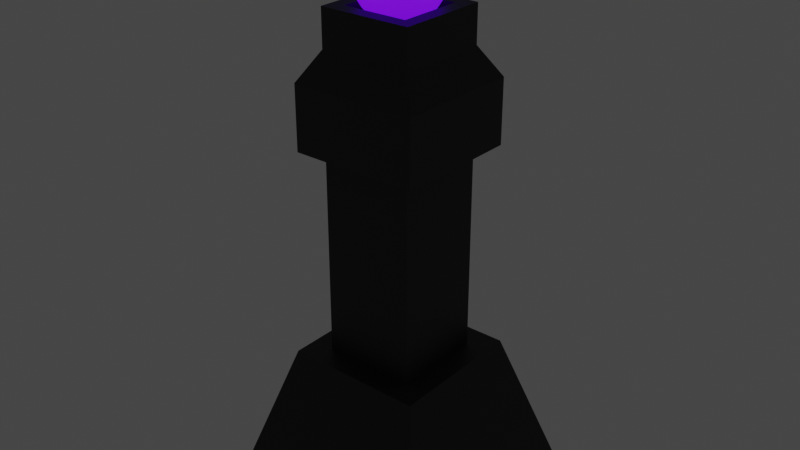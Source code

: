 # Source: turret_block_out.blend  (saved by Blender 2.93.21; exported with 4.5.12 LTS)
import bpy
from mathutils import Matrix  # noqa: F401  (used for matrix-valued properties, if any)

bpy.ops.wm.read_factory_settings(use_empty=True)
scene = bpy.context.scene
scene.name = 'Scene'

# ---- collections
col_collection = bpy.data.collections.new('Collection'); scene.collection.children.link(col_collection)

# ---- materials (node trees are filled in below, after node groups)
mat_tower = bpy.data.materials.new('Tower')
mat_tower.use_transparent_shadow = False
mat_tower.diffuse_color = (0.5, 0.5, 0.5, 1.0)
mat_tower.roughness = 0.5528
mat_orb = bpy.data.materials.new('Orb')
mat_orb.alpha_threshold = 0.0
mat_orb.use_transparent_shadow = False
mat_orb.line_color = (0.0, 0.0, 0.0, 1.0)

# ---- material node trees
mat_tower.use_nodes = True; mat_tower.node_tree.nodes.clear()
_N = mat_tower.node_tree.nodes; _L = mat_tower.node_tree.links
n0 = _N.new('ShaderNodeNormalMap'); n0.name = 'Normal Map'; n0.location = (-523, -289)
n0.label = 'Normal/Map'
n1 = _N.new('ShaderNodeOutputMaterial'); n1.name = 'Material Output'; n1.location = (349, 286)
n2 = _N.new('ShaderNodeBsdfPrincipled'); n2.name = 'Principled BSDF'; n2.location = (-213, 311)
n2.distribution = 'GGX'
n2.subsurface_method = 'BURLEY'
n2.inputs[0].default_value = (0.01269, 0.01269, 0.01269, 1.0)
n2.inputs[2].default_value = 0.5528
n2.inputs[3].default_value = 1.45
n2.inputs[27].default_value = (0.0, 0.0, 0.0, 1.0)
n2.inputs[28].default_value = 1.0
_L.new(n2.outputs[0], n1.inputs[0])
_L.new(n0.outputs[0], n2.inputs[5])
n1.is_active_output = True
mat_orb.use_nodes = True; mat_orb.node_tree.nodes.clear()
_N = mat_orb.node_tree.nodes; _L = mat_orb.node_tree.links
n0 = _N.new('ShaderNodeOutputMaterial'); n0.name = 'Material Output'; n0.location = (300, 300)
n1 = _N.new('ShaderNodeBsdfPrincipled'); n1.name = 'Principled BSDF'; n1.location = (-213, 296)
n1.distribution = 'GGX'
n1.subsurface_method = 'BURLEY'
n1.inputs[0].default_value = (0.2061, 0.03295, 1.0, 1.0)
n1.inputs[2].default_value = 0.4
n1.inputs[3].default_value = 1.45
n1.inputs[27].default_value = (0.1593, 0.004109, 1.0, 1.0)
n1.inputs[28].default_value = 1.0
_L.new(n1.outputs[0], n0.inputs[0])
n0.is_active_output = True

# ---- world
world_world = bpy.data.worlds.new('World'); scene.world = world_world
world_world.use_nodes = True; world_world.node_tree.nodes.clear()
_N = world_world.node_tree.nodes; _L = world_world.node_tree.links
n0 = _N.new('ShaderNodeOutputWorld'); n0.name = 'World Output'; n0.location = (300, 300)
n1 = _N.new('ShaderNodeBackground'); n1.name = 'Background'; n1.location = (10, 300)
n1.inputs[0].default_value = (0.05088, 0.05088, 0.05088, 1.0)
_L.new(n1.outputs[0], n0.inputs[0])
n0.is_active_output = True
world_world.color = (0.05088, 0.05088, 0.05088)
world_world.use_sun_shadow = False
world_world.sun_shadow_jitter_overblur = 0.0

# ---- meshes
me_mesh = bpy.data.meshes.new('Mesh')
me_mesh.from_pydata([(-0.8072, -9.179e-06, 0.8072), (0.8072, -9.179e-06, 0.8072), (-0.5, 1.0, 0.5), (0.5, 1.0, 0.5), (-0.5, 1.0, -0.5), (0.5, 1.0, -0.5), (-0.8072, -9.179e-06, -0.8072), (0.8072, -9.179e-06, -0.8072), (-0.3343, 1.0, 0.3343), (0.3343, 1.0, 0.3343), (0.3343, 1.0, -0.3343), (-0.3343, 1.0, -0.3343), (-0.3343, 2.493, 0.3343), (0.3343, 2.493, 0.3343), (0.3343, 2.493, -0.3343), (-0.3343, 2.493, -0.3343), (-0.3343, 3.164, 0.3343), (0.3343, 3.164, 0.3343), (0.3343, 3.164, -0.3343), (-0.3343, 3.164, -0.3343), (-0.4599, 2.493, 0.4599), (0.4599, 2.493, 0.4599), (0.4599, 2.954, 0.4599), (-0.4599, 2.954, 0.4599), (0.4599, 2.493, -0.4599), (0.4599, 2.954, -0.4599), (-0.4599, 2.493, -0.4599), (-0.4599, 2.954, -0.4599), (-0.2356, 3.164, 0.2356), (0.2356, 3.164, 0.2356), (0.2356, 3.164, -0.2356), (-0.2356, 3.164, -0.2356), (-0.3343, 3.433, 0.3343), (0.3343, 3.433, 0.3343), (0.2356, 3.433, 0.2356), (-0.2356, 3.433, 0.2356), (0.3343, 3.433, -0.3343), (0.2356, 3.433, -0.2356), (-0.3343, 3.433, -0.3343), (-0.2356, 3.433, -0.2356)], [], [(0, 1, 3, 2), (28, 29, 30, 31), (4, 5, 7, 6), (6, 7, 1, 0), (1, 7, 5, 3), (6, 0, 2, 4), (2, 3, 9, 8), (3, 5, 10, 9), (5, 4, 11, 10), (4, 2, 8, 11), (8, 9, 13, 12), (9, 10, 14, 13), (10, 11, 15, 14), (11, 8, 12, 15), (20, 21, 22, 23), (21, 24, 25, 22), (24, 26, 27, 25), (26, 20, 23, 27), (12, 13, 21, 20), (17, 16, 23, 22), (13, 14, 24, 21), (18, 17, 22, 25), (14, 15, 26, 24), (19, 18, 25, 27), (15, 12, 20, 26), (16, 19, 27, 23), (32, 33, 34, 35), (33, 36, 37, 34), (36, 38, 39, 37), (38, 32, 35, 39), (16, 17, 33, 32), (29, 28, 35, 34), (17, 18, 36, 33), (30, 29, 34, 37), (18, 19, 38, 36), (31, 30, 37, 39), (19, 16, 32, 38), (28, 31, 39, 35)])
me_mesh.polygons.foreach_set('use_smooth', [True] * 38)
_k = set([(0, 1), (0, 2), (0, 6), (1, 3), (1, 7), (2, 3), (2, 4), (3, 5), (4, 5), (4, 6), (5, 7), (6, 7), (8, 9), (8, 11), (8, 12), (9, 10), (9, 13), (10, 11), (10, 14), (11, 15), (12, 13), (12, 15), (13, 14), (14, 15), (16, 17), (16, 19), (16, 23), (16, 32), (17, 18), (17, 22), (17, 33), (18, 19), (18, 25), (18, 36), (19, 27), (19, 38), (20, 21), (20, 23), (20, 26), (21, 22), (21, 24), (22, 23), (22, 25), (23, 27), (24, 25), (24, 26), (25, 27), (26, 27), (28, 29), (28, 31), (28, 35), (29, 30), (29, 34), (30, 31), (30, 37), (31, 39), (32, 33), (32, 38), (33, 36), (34, 35), (34, 37), (35, 39), (36, 38), (37, 39)])
me_mesh.attributes.new('sharp_edge', 'BOOLEAN', 'EDGE').data.foreach_set('value', [ (min(e.vertices), max(e.vertices)) in _k for e in me_mesh.edges])
_uv = me_mesh.uv_layers.new(name='map1')
_uv.uv.foreach_set('vector', [0.375, 0.0, 0.625, 0.0, 0.625, 0.25, 0.375, 0.25, 0.375, 0.25, 0.625, 0.25, 0.625, 0.5, 0.375, 0.5, 0.375, 0.5, 0.625, 0.5, 0.625, 0.75, 0.375, 0.75, 0.375, 0.75, 0.625, 0.75, 0.625, 1.0, 0.375, 1.0, 0.625, 0.0, 0.875, 0.0, 0.875, 0.25, 0.625, 0.25, 0.125, 0.0, 0.375, 0.0, 0.375, 0.25, 0.125, 0.25, 0.375, 0.25, 0.625, 0.25, 0.625, 0.25, 0.375, 0.25, 0.625, 0.25, 0.625, 0.5, 0.625, 0.5, 0.625, 0.25, 0.625, 0.5, 0.375, 0.5, 0.375, 0.5, 0.625, 0.5, 0.375, 0.5, 0.375, 0.25, 0.375, 0.25, 0.375, 0.5, 0.375, 0.25, 0.625, 0.25, 0.625, 0.25, 0.375, 0.25, 0.625, 0.25, 0.625, 0.5, 0.625, 0.5, 0.625, 0.25, 0.625, 0.5, 0.375, 0.5, 0.375, 0.5, 0.625, 0.5, 0.375, 0.5, 0.375, 0.25, 0.375, 0.25, 0.375, 0.5, 0.375, 0.25, 0.625, 0.25, 0.625, 0.25, 0.375, 0.25, 0.625, 0.25, 0.625, 0.5, 0.625, 0.5, 0.625, 0.25, 0.625, 0.5, 0.375, 0.5, 0.375, 0.5, 0.625, 0.5, 0.375, 0.5, 0.375, 0.25, 0.375, 0.25, 0.375, 0.5, 0.375, 0.25, 0.625, 0.25, 0.625, 0.25, 0.375, 0.25, 0.625, 0.25, 0.375, 0.25, 0.375, 0.25, 0.625, 0.25, 0.625, 0.25, 0.625, 0.5, 0.625, 0.5, 0.625, 0.25, 0.625, 0.5, 0.625, 0.25, 0.625, 0.25, 0.625, 0.5, 0.625, 0.5, 0.375, 0.5, 0.375, 0.5, 0.625, 0.5, 0.375, 0.5, 0.625, 0.5, 0.625, 0.5, 0.375, 0.5, 0.375, 0.5, 0.375, 0.25, 0.375, 0.25, 0.375, 0.5, 0.375, 0.25, 0.375, 0.5, 0.375, 0.5, 0.375, 0.25, 0.375, 0.25, 0.625, 0.25, 0.625, 0.25, 0.375, 0.25, 0.625, 0.25, 0.625, 0.5, 0.625, 0.5, 0.625, 0.25, 0.625, 0.5, 0.375, 0.5, 0.375, 0.5, 0.625, 0.5, 0.375, 0.5, 0.375, 0.25, 0.375, 0.25, 0.375, 0.5, 0.375, 0.25, 0.625, 0.25, 0.625, 0.25, 0.375, 0.25, 0.625, 0.25, 0.375, 0.25, 0.375, 0.25, 0.625, 0.25, 0.625, 0.25, 0.625, 0.5, 0.625, 0.5, 0.625, 0.25, 0.625, 0.5, 0.625, 0.25, 0.625, 0.25, 0.625, 0.5, 0.625, 0.5, 0.375, 0.5, 0.375, 0.5, 0.625, 0.5, 0.375, 0.5, 0.625, 0.5, 0.625, 0.5, 0.375, 0.5, 0.375, 0.5, 0.375, 0.25, 0.375, 0.25, 0.375, 0.5, 0.375, 0.25, 0.375, 0.5, 0.375, 0.5, 0.375, 0.25])
me_mesh.materials.append(mat_tower)
me_mesh.use_remesh_fix_poles = True
me_mesh.use_remesh_preserve_attributes = False
me_mesh.update()
me_mesh.normals_split_custom_set([tuple(v) for v in zip(*[iter([0.0, 0.2937, 0.9559, 0.0, 0.2937, 0.9559, 0.0, 0.2937, 0.9559, 0.0, 0.2937, 0.9559, 0.0, 1.0, 0.0, 0.0, 1.0, 0.0, 0.0, 1.0, 0.0, 0.0, 1.0, 0.0, 0.0, 0.2937, -0.9559, 0.0, 0.2937, -0.9559, 0.0, 0.2937, -0.9559, 0.0, 0.2937, -0.9559, 0.0, -1.0, 0.0, 0.0, -1.0, 0.0, 0.0, -1.0, 0.0, 0.0, -1.0, 0.0, 0.9559, 0.2937, 0.0, 0.9559, 0.2937, 0.0, 0.9559, 0.2937, 0.0, 0.9559, 0.2937, 0.0, -0.9559, 0.2937, 0.0, -0.9559, 0.2937, 0.0, -0.9559, 0.2937, 0.0, -0.9559, 0.2937, 0.0, 0.0, 1.0, -2.156e-07, 0.0, 1.0, -2.156e-07, 0.0, 1.0, -2.156e-07, 0.0, 1.0, -2.156e-07, 0.0, 1.0, -2.156e-07, 0.0, 1.0, 2.156e-07, 0.0, 1.0, 2.156e-07, 0.0, 1.0, -2.156e-07, 0.0, 1.0, 2.156e-07, 0.0, 1.0, 2.156e-07, 0.0, 1.0, 2.156e-07, 0.0, 1.0, 2.156e-07, 0.0, 1.0, 2.156e-07, 0.0, 1.0, -2.156e-07, 0.0, 1.0, -2.156e-07, 0.0, 1.0, 2.156e-07, 0.0, 0.0, 1.0, 0.0, 0.0, 1.0, 0.0, 0.0, 1.0, 0.0, 0.0, 1.0, 1.0, 0.0, 0.0, 1.0, 0.0, 0.0, 1.0, 0.0, 0.0, 1.0, 0.0, 0.0, 0.0, 0.0, -1.0, 0.0, 0.0, -1.0, 0.0, 0.0, -1.0, 0.0, 0.0, -1.0, -1.0, 0.0, 0.0, -1.0, 0.0, 0.0, -1.0, 0.0, 0.0, -1.0, 0.0, 0.0, 0.0, 0.0, 1.0, 0.0, 0.0, 1.0, 0.0, 0.0, 1.0, 0.0, 0.0, 1.0, 1.0, 0.0, 0.0, 1.0, 0.0, 0.0, 1.0, 0.0, 0.0, 1.0, 0.0, 0.0, 0.0, 0.0, -1.0, 0.0, 0.0, -1.0, 0.0, 0.0, -1.0, 0.0, 0.0, -1.0, -1.0, 0.0, 0.0, -1.0, 0.0, 0.0, -1.0, 0.0, 0.0, -1.0, 0.0, 0.0, 0.0, -1.0, 0.0, 0.0, -1.0, 0.0, 0.0, -1.0, 0.0, 0.0, -1.0, 0.0, 0.0, 0.513, 0.8584, 0.0, 0.513, 0.8584, 0.0, 0.513, 0.8584, 0.0, 0.513, 0.8584, 0.0, -1.0, 0.0, 0.0, -1.0, 0.0, 0.0, -1.0, 0.0, 0.0, -1.0, 0.0, 0.8584, 0.513, 0.0, 0.8584, 0.513, 0.0, 0.8584, 0.513, 0.0, 0.8584, 0.513, 0.0, 0.0, -1.0, 0.0, 0.0, -1.0, 0.0, 0.0, -1.0, 0.0, 0.0, -1.0, 0.0, 0.0, 0.513, -0.8584, 0.0, 0.513, -0.8584, 0.0, 0.513, -0.8584, 0.0, 0.513, -0.8584, 0.0, -1.0, 0.0, 0.0, -1.0, 0.0, 0.0, -1.0, 0.0, 0.0, -1.0, 0.0, -0.8584, 0.513, 0.0, -0.8584, 0.513, 0.0, -0.8584, 0.513, 0.0, -0.8584, 0.513, 0.0, 0.0, 1.0, 2.118e-06, 0.0, 1.0, 2.118e-06, 0.0, 1.0, 2.118e-06, 0.0, 1.0, 2.118e-06, 0.0, 1.0, 2.118e-06, 0.0, 1.0, -2.118e-06, 0.0, 1.0, -2.118e-06, 0.0, 1.0, 2.118e-06, 0.0, 1.0, -2.118e-06, 0.0, 1.0, -2.118e-06, 0.0, 1.0, -2.118e-06, 0.0, 1.0, -2.118e-06, 0.0, 1.0, -2.118e-06, 0.0, 1.0, 2.118e-06, 0.0, 1.0, 2.118e-06, 0.0, 1.0, -2.118e-06, 0.0, 0.0, 1.0, 0.0, 0.0, 1.0, 0.0, 0.0, 1.0, 0.0, 0.0, 1.0, 0.0, 0.0, -1.0, 0.0, 0.0, -1.0, 0.0, 0.0, -1.0, 0.0, 0.0, -1.0, 1.0, 0.0, 0.0, 1.0, 0.0, 0.0, 1.0, 0.0, 0.0, 1.0, 0.0, 0.0, -1.0, 0.0, 0.0, -1.0, 0.0, 0.0, -1.0, 0.0, 0.0, -1.0, 0.0, 0.0, 0.0, 0.0, -1.0, 0.0, 0.0, -1.0, 0.0, 0.0, -1.0, 0.0, 0.0, -1.0, 0.0, 0.0, 1.0, 0.0, 0.0, 1.0, 0.0, 0.0, 1.0, 0.0, 0.0, 1.0, -1.0, 0.0, 0.0, -1.0, 0.0, 0.0, -1.0, 0.0, 0.0, -1.0, 0.0, 0.0, 1.0, 0.0, 0.0, 1.0, 0.0, 0.0, 1.0, 0.0, 0.0, 1.0, 0.0, 0.0])] * 3)])
me_mesh_001 = bpy.data.meshes.new('Mesh.001')
me_mesh_001.from_pydata([(0.1488, -0.9877, -0.04834), (0.1266, -0.9877, -0.09195), (0.09195, -0.9877, -0.1266), (0.04834, -0.9877, -0.1488), (0.0, -0.9877, -0.1564), (-0.04834, -0.9877, -0.1488), (-0.09195, -0.9877, -0.1266), (-0.1266, -0.9877, -0.09195), (-0.1488, -0.9877, -0.04834), (-0.1564, -0.9877, 0.0), (-0.1488, -0.9877, 0.04834), (-0.1266, -0.9877, 0.09195), (-0.09195, -0.9877, 0.1266), (-0.04834, -0.9877, 0.1488), (-4.662e-09, -0.9877, 0.1564), (0.04834, -0.9877, 0.1488), (0.09195, -0.9877, 0.1266), (0.1266, -0.9877, 0.09195), (0.1488, -0.9877, 0.04834), (0.1564, -0.9877, 0.0), (0.2939, -0.9511, -0.09549), (0.25, -0.9511, -0.1816), (0.1816, -0.9511, -0.25), (0.09549, -0.9511, -0.2939), (0.0, -0.9511, -0.309), (-0.09549, -0.9511, -0.2939), (-0.1816, -0.9511, -0.25), (-0.25, -0.9511, -0.1816), (-0.2939, -0.9511, -0.09549), (-0.309, -0.9511, 0.0), (-0.2939, -0.9511, 0.09549), (-0.25, -0.9511, 0.1816), (-0.1816, -0.9511, 0.25), (-0.09549, -0.9511, 0.2939), (-9.209e-09, -0.9511, 0.309), (0.09549, -0.9511, 0.2939), (0.1816, -0.9511, 0.25), (0.25, -0.9511, 0.1816), (0.2939, -0.9511, 0.09549), (0.309, -0.9511, 0.0), (0.4318, -0.891, -0.1403), (0.3673, -0.891, -0.2668), (0.2668, -0.891, -0.3673), (0.1403, -0.891, -0.4318), (0.0, -0.891, -0.454), (-0.1403, -0.891, -0.4318), (-0.2668, -0.891, -0.3673), (-0.3673, -0.891, -0.2668), (-0.4318, -0.891, -0.1403), (-0.454, -0.891, 0.0), (-0.4318, -0.891, 0.1403), (-0.3673, -0.891, 0.2668), (-0.2668, -0.891, 0.3673), (-0.1403, -0.891, 0.4318), (-1.353e-08, -0.891, 0.454), (0.1403, -0.891, 0.4318), (0.2668, -0.891, 0.3673), (0.3673, -0.891, 0.2668), (0.4318, -0.891, 0.1403), (0.454, -0.891, 0.0), (0.559, -0.809, -0.1816), (0.4755, -0.809, -0.3455), (0.3455, -0.809, -0.4755), (0.1816, -0.809, -0.559), (0.0, -0.809, -0.5878), (-0.1816, -0.809, -0.559), (-0.3455, -0.809, -0.4755), (-0.4755, -0.809, -0.3455), (-0.559, -0.809, -0.1816), (-0.5878, -0.809, 0.0), (-0.559, -0.809, 0.1816), (-0.4755, -0.809, 0.3455), (-0.3455, -0.809, 0.4755), (-0.1816, -0.809, 0.559), (-1.752e-08, -0.809, 0.5878), (0.1816, -0.809, 0.559), (0.3455, -0.809, 0.4755), (0.4755, -0.809, 0.3455), (0.559, -0.809, 0.1816), (0.5878, -0.809, 0.0), (0.6725, -0.7071, -0.2185), (0.5721, -0.7071, -0.4156), (0.4156, -0.7071, -0.5721), (0.2185, -0.7071, -0.6725), (0.0, -0.7071, -0.7071), (-0.2185, -0.7071, -0.6725), (-0.4156, -0.7071, -0.5721), (-0.5721, -0.7071, -0.4156), (-0.6725, -0.7071, -0.2185), (-0.7071, -0.7071, 0.0), (-0.6725, -0.7071, 0.2185), (-0.5721, -0.7071, 0.4156), (-0.4156, -0.7071, 0.5721), (-0.2185, -0.7071, 0.6725), (-2.107e-08, -0.7071, 0.7071), (0.2185, -0.7071, 0.6725), (0.4156, -0.7071, 0.5721), (0.5721, -0.7071, 0.4156), (0.6725, -0.7071, 0.2185), (0.7071, -0.7071, 0.0), (0.7694, -0.5878, -0.25), (0.6545, -0.5878, -0.4755), (0.4755, -0.5878, -0.6545), (0.25, -0.5878, -0.7694), (0.0, -0.5878, -0.809), (-0.25, -0.5878, -0.7694), (-0.4755, -0.5878, -0.6545), (-0.6545, -0.5878, -0.4755), (-0.7694, -0.5878, -0.25), (-0.809, -0.5878, 0.0), (-0.7694, -0.5878, 0.25), (-0.6545, -0.5878, 0.4755), (-0.4755, -0.5878, 0.6545), (-0.25, -0.5878, 0.7694), (-2.411e-08, -0.5878, 0.809), (0.25, -0.5878, 0.7694), (0.4755, -0.5878, 0.6545), (0.6545, -0.5878, 0.4755), (0.7694, -0.5878, 0.25), (0.809, -0.5878, 0.0), (0.8474, -0.454, -0.2753), (0.7208, -0.454, -0.5237), (0.5237, -0.454, -0.7208), (0.2753, -0.454, -0.8474), (0.0, -0.454, -0.891), (-0.2753, -0.454, -0.8474), (-0.5237, -0.454, -0.7208), (-0.7208, -0.454, -0.5237), (-0.8474, -0.454, -0.2753), (-0.891, -0.454, 0.0), (-0.8474, -0.454, 0.2753), (-0.7208, -0.454, 0.5237), (-0.5237, -0.454, 0.7208), (-0.2753, -0.454, 0.8474), (-2.655e-08, -0.454, 0.891), (0.2753, -0.454, 0.8474), (0.5237, -0.454, 0.7208), (0.7208, -0.454, 0.5237), (0.8474, -0.454, 0.2753), (0.891, -0.454, 0.0), (0.9045, -0.309, -0.2939), (0.7694, -0.309, -0.559), (0.559, -0.309, -0.7694), (0.2939, -0.309, -0.9045), (0.0, -0.309, -0.9511), (-0.2939, -0.309, -0.9045), (-0.559, -0.309, -0.7694), (-0.7694, -0.309, -0.559), (-0.9045, -0.309, -0.2939), (-0.9511, -0.309, 0.0), (-0.9045, -0.309, 0.2939), (-0.7694, -0.309, 0.559), (-0.559, -0.309, 0.7694), (-0.2939, -0.309, 0.9045), (-2.834e-08, -0.309, 0.9511), (0.2939, -0.309, 0.9045), (0.559, -0.309, 0.7694), (0.7694, -0.309, 0.559), (0.9045, -0.309, 0.2939), (0.9511, -0.309, 0.0), (0.9393, -0.1564, -0.3052), (0.7991, -0.1564, -0.5805), (0.5805, -0.1564, -0.7991), (0.3052, -0.1564, -0.9393), (0.0, -0.1564, -0.9877), (-0.3052, -0.1564, -0.9393), (-0.5805, -0.1564, -0.7991), (-0.7991, -0.1564, -0.5805), (-0.9393, -0.1564, -0.3052), (-0.9877, -0.1564, 0.0), (-0.9393, -0.1564, 0.3052), (-0.7991, -0.1564, 0.5805), (-0.5805, -0.1564, 0.7991), (-0.3052, -0.1564, 0.9393), (-2.944e-08, -0.1564, 0.9877), (0.3052, -0.1564, 0.9393), (0.5805, -0.1564, 0.7991), (0.7991, -0.1564, 0.5805), (0.9393, -0.1564, 0.3052), (0.9877, -0.1564, 0.0), (0.9511, 0.0, -0.309), (0.809, 0.0, -0.5878), (0.5878, 0.0, -0.809), (0.309, 0.0, -0.9511), (0.0, 0.0, -1.0), (-0.309, 0.0, -0.9511), (-0.5878, 0.0, -0.809), (-0.809, 0.0, -0.5878), (-0.9511, 0.0, -0.309), (-1.0, 0.0, 0.0), (-0.9511, 0.0, 0.309), (-0.809, 0.0, 0.5878), (-0.5878, 0.0, 0.809), (-0.309, 0.0, 0.9511), (-2.98e-08, 0.0, 1.0), (0.309, 0.0, 0.9511), (0.5878, 0.0, 0.809), (0.809, 0.0, 0.5878), (0.9511, 0.0, 0.309), (1.0, 0.0, 0.0), (0.9393, 0.1564, -0.3052), (0.7991, 0.1564, -0.5805), (0.5805, 0.1564, -0.7991), (0.3052, 0.1564, -0.9393), (0.0, 0.1564, -0.9877), (-0.3052, 0.1564, -0.9393), (-0.5805, 0.1564, -0.7991), (-0.7991, 0.1564, -0.5805), (-0.9393, 0.1564, -0.3052), (-0.9877, 0.1564, 0.0), (-0.9393, 0.1564, 0.3052), (-0.7991, 0.1564, 0.5805), (-0.5805, 0.1564, 0.7991), (-0.3052, 0.1564, 0.9393), (-2.944e-08, 0.1564, 0.9877), (0.3052, 0.1564, 0.9393), (0.5805, 0.1564, 0.7991), (0.7991, 0.1564, 0.5805), (0.9393, 0.1564, 0.3052), (0.9877, 0.1564, 0.0), (0.9045, 0.309, -0.2939), (0.7694, 0.309, -0.559), (0.559, 0.309, -0.7694), (0.2939, 0.309, -0.9045), (0.0, 0.309, -0.9511), (-0.2939, 0.309, -0.9045), (-0.559, 0.309, -0.7694), (-0.7694, 0.309, -0.559), (-0.9045, 0.309, -0.2939), (-0.9511, 0.309, 0.0), (-0.9045, 0.309, 0.2939), (-0.7694, 0.309, 0.559), (-0.559, 0.309, 0.7694), (-0.2939, 0.309, 0.9045), (-2.834e-08, 0.309, 0.9511), (0.2939, 0.309, 0.9045), (0.559, 0.309, 0.7694), (0.7694, 0.309, 0.559), (0.9045, 0.309, 0.2939), (0.9511, 0.309, 0.0), (0.8474, 0.454, -0.2753), (0.7208, 0.454, -0.5237), (0.5237, 0.454, -0.7208), (0.2753, 0.454, -0.8474), (0.0, 0.454, -0.891), (-0.2753, 0.454, -0.8474), (-0.5237, 0.454, -0.7208), (-0.7208, 0.454, -0.5237), (-0.8474, 0.454, -0.2753), (-0.891, 0.454, 0.0), (-0.8474, 0.454, 0.2753), (-0.7208, 0.454, 0.5237), (-0.5237, 0.454, 0.7208), (-0.2753, 0.454, 0.8474), (-2.655e-08, 0.454, 0.891), (0.2753, 0.454, 0.8474), (0.5237, 0.454, 0.7208), (0.7208, 0.454, 0.5237), (0.8474, 0.454, 0.2753), (0.891, 0.454, 0.0), (0.7694, 0.5878, -0.25), (0.6545, 0.5878, -0.4755), (0.4755, 0.5878, -0.6545), (0.25, 0.5878, -0.7694), (0.0, 0.5878, -0.809), (-0.25, 0.5878, -0.7694), (-0.4755, 0.5878, -0.6545), (-0.6545, 0.5878, -0.4755), (-0.7694, 0.5878, -0.25), (-0.809, 0.5878, 0.0), (-0.7694, 0.5878, 0.25), (-0.6545, 0.5878, 0.4755), (-0.4755, 0.5878, 0.6545), (-0.25, 0.5878, 0.7694), (-2.411e-08, 0.5878, 0.809), (0.25, 0.5878, 0.7694), (0.4755, 0.5878, 0.6545), (0.6545, 0.5878, 0.4755), (0.7694, 0.5878, 0.25), (0.809, 0.5878, 0.0), (0.6725, 0.7071, -0.2185), (0.5721, 0.7071, -0.4156), (0.4156, 0.7071, -0.5721), (0.2185, 0.7071, -0.6725), (0.0, 0.7071, -0.7071), (-0.2185, 0.7071, -0.6725), (-0.4156, 0.7071, -0.5721), (-0.5721, 0.7071, -0.4156), (-0.6725, 0.7071, -0.2185), (-0.7071, 0.7071, 0.0), (-0.6725, 0.7071, 0.2185), (-0.5721, 0.7071, 0.4156), (-0.4156, 0.7071, 0.5721), (-0.2185, 0.7071, 0.6725), (-2.107e-08, 0.7071, 0.7071), (0.2185, 0.7071, 0.6725), (0.4156, 0.7071, 0.5721), (0.5721, 0.7071, 0.4156), (0.6725, 0.7071, 0.2185), (0.7071, 0.7071, 0.0), (0.559, 0.809, -0.1816), (0.4755, 0.809, -0.3455), (0.3455, 0.809, -0.4755), (0.1816, 0.809, -0.559), (0.0, 0.809, -0.5878), (-0.1816, 0.809, -0.559), (-0.3455, 0.809, -0.4755), (-0.4755, 0.809, -0.3455), (-0.559, 0.809, -0.1816), (-0.5878, 0.809, 0.0), (-0.559, 0.809, 0.1816), (-0.4755, 0.809, 0.3455), (-0.3455, 0.809, 0.4755), (-0.1816, 0.809, 0.559), (-1.752e-08, 0.809, 0.5878), (0.1816, 0.809, 0.559), (0.3455, 0.809, 0.4755), (0.4755, 0.809, 0.3455), (0.559, 0.809, 0.1816), (0.5878, 0.809, 0.0), (0.4318, 0.891, -0.1403), (0.3673, 0.891, -0.2668), (0.2668, 0.891, -0.3673), (0.1403, 0.891, -0.4318), (0.0, 0.891, -0.454), (-0.1403, 0.891, -0.4318), (-0.2668, 0.891, -0.3673), (-0.3673, 0.891, -0.2668), (-0.4318, 0.891, -0.1403), (-0.454, 0.891, 0.0), (-0.4318, 0.891, 0.1403), (-0.3673, 0.891, 0.2668), (-0.2668, 0.891, 0.3673), (-0.1403, 0.891, 0.4318), (-1.353e-08, 0.891, 0.454), (0.1403, 0.891, 0.4318), (0.2668, 0.891, 0.3673), (0.3673, 0.891, 0.2668), (0.4318, 0.891, 0.1403), (0.454, 0.891, 0.0), (0.2939, 0.9511, -0.09549), (0.25, 0.9511, -0.1816), (0.1816, 0.9511, -0.25), (0.09549, 0.9511, -0.2939), (0.0, 0.9511, -0.309), (-0.09549, 0.9511, -0.2939), (-0.1816, 0.9511, -0.25), (-0.25, 0.9511, -0.1816), (-0.2939, 0.9511, -0.09549), (-0.309, 0.9511, 0.0), (-0.2939, 0.9511, 0.09549), (-0.25, 0.9511, 0.1816), (-0.1816, 0.9511, 0.25), (-0.09549, 0.9511, 0.2939), (-9.209e-09, 0.9511, 0.309), (0.09549, 0.9511, 0.2939), (0.1816, 0.9511, 0.25), (0.25, 0.9511, 0.1816), (0.2939, 0.9511, 0.09549), (0.309, 0.9511, 0.0), (0.1488, 0.9877, -0.04834), (0.1266, 0.9877, -0.09195), (0.09195, 0.9877, -0.1266), (0.04834, 0.9877, -0.1488), (0.0, 0.9877, -0.1564), (-0.04834, 0.9877, -0.1488), (-0.09195, 0.9877, -0.1266), (-0.1266, 0.9877, -0.09195), (-0.1488, 0.9877, -0.04834), (-0.1564, 0.9877, 0.0), (-0.1488, 0.9877, 0.04834), (-0.1266, 0.9877, 0.09195), (-0.09195, 0.9877, 0.1266), (-0.04834, 0.9877, 0.1488), (-4.662e-09, 0.9877, 0.1564), (0.04834, 0.9877, 0.1488), (0.09195, 0.9877, 0.1266), (0.1266, 0.9877, 0.09195), (0.1488, 0.9877, 0.04834), (0.1564, 0.9877, 0.0), (0.0, -1.0, 0.0), (0.0, 1.0, 0.0)], [], [(0, 1, 21, 20), (1, 2, 22, 21), (2, 3, 23, 22), (3, 4, 24, 23), (4, 5, 25, 24), (5, 6, 26, 25), (6, 7, 27, 26), (7, 8, 28, 27), (8, 9, 29, 28), (9, 10, 30, 29), (10, 11, 31, 30), (11, 12, 32, 31), (12, 13, 33, 32), (13, 14, 34, 33), (14, 15, 35, 34), (15, 16, 36, 35), (16, 17, 37, 36), (17, 18, 38, 37), (18, 19, 39, 38), (19, 0, 20, 39), (20, 21, 41, 40), (21, 22, 42, 41), (22, 23, 43, 42), (23, 24, 44, 43), (24, 25, 45, 44), (25, 26, 46, 45), (26, 27, 47, 46), (27, 28, 48, 47), (28, 29, 49, 48), (29, 30, 50, 49), (30, 31, 51, 50), (31, 32, 52, 51), (32, 33, 53, 52), (33, 34, 54, 53), (34, 35, 55, 54), (35, 36, 56, 55), (36, 37, 57, 56), (37, 38, 58, 57), (38, 39, 59, 58), (39, 20, 40, 59), (40, 41, 61, 60), (41, 42, 62, 61), (42, 43, 63, 62), (43, 44, 64, 63), (44, 45, 65, 64), (45, 46, 66, 65), (46, 47, 67, 66), (47, 48, 68, 67), (48, 49, 69, 68), (49, 50, 70, 69), (50, 51, 71, 70), (51, 52, 72, 71), (52, 53, 73, 72), (53, 54, 74, 73), (54, 55, 75, 74), (55, 56, 76, 75), (56, 57, 77, 76), (57, 58, 78, 77), (58, 59, 79, 78), (59, 40, 60, 79), (60, 61, 81, 80), (61, 62, 82, 81), (62, 63, 83, 82), (63, 64, 84, 83), (64, 65, 85, 84), (65, 66, 86, 85), (66, 67, 87, 86), (67, 68, 88, 87), (68, 69, 89, 88), (69, 70, 90, 89), (70, 71, 91, 90), (71, 72, 92, 91), (72, 73, 93, 92), (73, 74, 94, 93), (74, 75, 95, 94), (75, 76, 96, 95), (76, 77, 97, 96), (77, 78, 98, 97), (78, 79, 99, 98), (79, 60, 80, 99), (80, 81, 101, 100), (81, 82, 102, 101), (82, 83, 103, 102), (83, 84, 104, 103), (84, 85, 105, 104), (85, 86, 106, 105), (86, 87, 107, 106), (87, 88, 108, 107), (88, 89, 109, 108), (89, 90, 110, 109), (90, 91, 111, 110), (91, 92, 112, 111), (92, 93, 113, 112), (93, 94, 114, 113), (94, 95, 115, 114), (95, 96, 116, 115), (96, 97, 117, 116), (97, 98, 118, 117), (98, 99, 119, 118), (99, 80, 100, 119), (100, 101, 121, 120), (101, 102, 122, 121), (102, 103, 123, 122), (103, 104, 124, 123), (104, 105, 125, 124), (105, 106, 126, 125), (106, 107, 127, 126), (107, 108, 128, 127), (108, 109, 129, 128), (109, 110, 130, 129), (110, 111, 131, 130), (111, 112, 132, 131), (112, 113, 133, 132), (113, 114, 134, 133), (114, 115, 135, 134), (115, 116, 136, 135), (116, 117, 137, 136), (117, 118, 138, 137), (118, 119, 139, 138), (119, 100, 120, 139), (120, 121, 141, 140), (121, 122, 142, 141), (122, 123, 143, 142), (123, 124, 144, 143), (124, 125, 145, 144), (125, 126, 146, 145), (126, 127, 147, 146), (127, 128, 148, 147), (128, 129, 149, 148), (129, 130, 150, 149), (130, 131, 151, 150), (131, 132, 152, 151), (132, 133, 153, 152), (133, 134, 154, 153), (134, 135, 155, 154), (135, 136, 156, 155), (136, 137, 157, 156), (137, 138, 158, 157), (138, 139, 159, 158), (139, 120, 140, 159), (140, 141, 161, 160), (141, 142, 162, 161), (142, 143, 163, 162), (143, 144, 164, 163), (144, 145, 165, 164), (145, 146, 166, 165), (146, 147, 167, 166), (147, 148, 168, 167), (148, 149, 169, 168), (149, 150, 170, 169), (150, 151, 171, 170), (151, 152, 172, 171), (152, 153, 173, 172), (153, 154, 174, 173), (154, 155, 175, 174), (155, 156, 176, 175), (156, 157, 177, 176), (157, 158, 178, 177), (158, 159, 179, 178), (159, 140, 160, 179), (160, 161, 181, 180), (161, 162, 182, 181), (162, 163, 183, 182), (163, 164, 184, 183), (164, 165, 185, 184), (165, 166, 186, 185), (166, 167, 187, 186), (167, 168, 188, 187), (168, 169, 189, 188), (169, 170, 190, 189), (170, 171, 191, 190), (171, 172, 192, 191), (172, 173, 193, 192), (173, 174, 194, 193), (174, 175, 195, 194), (175, 176, 196, 195), (176, 177, 197, 196), (177, 178, 198, 197), (178, 179, 199, 198), (179, 160, 180, 199), (180, 181, 201, 200), (181, 182, 202, 201), (182, 183, 203, 202), (183, 184, 204, 203), (184, 185, 205, 204), (185, 186, 206, 205), (186, 187, 207, 206), (187, 188, 208, 207), (188, 189, 209, 208), (189, 190, 210, 209), (190, 191, 211, 210), (191, 192, 212, 211), (192, 193, 213, 212), (193, 194, 214, 213), (194, 195, 215, 214), (195, 196, 216, 215), (196, 197, 217, 216), (197, 198, 218, 217), (198, 199, 219, 218), (199, 180, 200, 219), (200, 201, 221, 220), (201, 202, 222, 221), (202, 203, 223, 222), (203, 204, 224, 223), (204, 205, 225, 224), (205, 206, 226, 225), (206, 207, 227, 226), (207, 208, 228, 227), (208, 209, 229, 228), (209, 210, 230, 229), (210, 211, 231, 230), (211, 212, 232, 231), (212, 213, 233, 232), (213, 214, 234, 233), (214, 215, 235, 234), (215, 216, 236, 235), (216, 217, 237, 236), (217, 218, 238, 237), (218, 219, 239, 238), (219, 200, 220, 239), (220, 221, 241, 240), (221, 222, 242, 241), (222, 223, 243, 242), (223, 224, 244, 243), (224, 225, 245, 244), (225, 226, 246, 245), (226, 227, 247, 246), (227, 228, 248, 247), (228, 229, 249, 248), (229, 230, 250, 249), (230, 231, 251, 250), (231, 232, 252, 251), (232, 233, 253, 252), (233, 234, 254, 253), (234, 235, 255, 254), (235, 236, 256, 255), (236, 237, 257, 256), (237, 238, 258, 257), (238, 239, 259, 258), (239, 220, 240, 259), (240, 241, 261, 260), (241, 242, 262, 261), (242, 243, 263, 262), (243, 244, 264, 263), (244, 245, 265, 264), (245, 246, 266, 265), (246, 247, 267, 266), (247, 248, 268, 267), (248, 249, 269, 268), (249, 250, 270, 269), (250, 251, 271, 270), (251, 252, 272, 271), (252, 253, 273, 272), (253, 254, 274, 273), (254, 255, 275, 274), (255, 256, 276, 275), (256, 257, 277, 276), (257, 258, 278, 277), (258, 259, 279, 278), (259, 240, 260, 279), (260, 261, 281, 280), (261, 262, 282, 281), (262, 263, 283, 282), (263, 264, 284, 283), (264, 265, 285, 284), (265, 266, 286, 285), (266, 267, 287, 286), (267, 268, 288, 287), (268, 269, 289, 288), (269, 270, 290, 289), (270, 271, 291, 290), (271, 272, 292, 291), (272, 273, 293, 292), (273, 274, 294, 293), (274, 275, 295, 294), (275, 276, 296, 295), (276, 277, 297, 296), (277, 278, 298, 297), (278, 279, 299, 298), (279, 260, 280, 299), (280, 281, 301, 300), (281, 282, 302, 301), (282, 283, 303, 302), (283, 284, 304, 303), (284, 285, 305, 304), (285, 286, 306, 305), (286, 287, 307, 306), (287, 288, 308, 307), (288, 289, 309, 308), (289, 290, 310, 309), (290, 291, 311, 310), (291, 292, 312, 311), (292, 293, 313, 312), (293, 294, 314, 313), (294, 295, 315, 314), (295, 296, 316, 315), (296, 297, 317, 316), (297, 298, 318, 317), (298, 299, 319, 318), (299, 280, 300, 319), (300, 301, 321, 320), (301, 302, 322, 321), (302, 303, 323, 322), (303, 304, 324, 323), (304, 305, 325, 324), (305, 306, 326, 325), (306, 307, 327, 326), (307, 308, 328, 327), (308, 309, 329, 328), (309, 310, 330, 329), (310, 311, 331, 330), (311, 312, 332, 331), (312, 313, 333, 332), (313, 314, 334, 333), (314, 315, 335, 334), (315, 316, 336, 335), (316, 317, 337, 336), (317, 318, 338, 337), (318, 319, 339, 338), (319, 300, 320, 339), (320, 321, 341, 340), (321, 322, 342, 341), (322, 323, 343, 342), (323, 324, 344, 343), (324, 325, 345, 344), (325, 326, 346, 345), (326, 327, 347, 346), (327, 328, 348, 347), (328, 329, 349, 348), (329, 330, 350, 349), (330, 331, 351, 350), (331, 332, 352, 351), (332, 333, 353, 352), (333, 334, 354, 353), (334, 335, 355, 354), (335, 336, 356, 355), (336, 337, 357, 356), (337, 338, 358, 357), (338, 339, 359, 358), (339, 320, 340, 359), (340, 341, 361, 360), (341, 342, 362, 361), (342, 343, 363, 362), (343, 344, 364, 363), (344, 345, 365, 364), (345, 346, 366, 365), (346, 347, 367, 366), (347, 348, 368, 367), (348, 349, 369, 368), (349, 350, 370, 369), (350, 351, 371, 370), (351, 352, 372, 371), (352, 353, 373, 372), (353, 354, 374, 373), (354, 355, 375, 374), (355, 356, 376, 375), (356, 357, 377, 376), (357, 358, 378, 377), (358, 359, 379, 378), (359, 340, 360, 379), (1, 0, 380), (2, 1, 380), (3, 2, 380), (4, 3, 380), (5, 4, 380), (6, 5, 380), (7, 6, 380), (8, 7, 380), (9, 8, 380), (10, 9, 380), (11, 10, 380), (12, 11, 380), (13, 12, 380), (14, 13, 380), (15, 14, 380), (16, 15, 380), (17, 16, 380), (18, 17, 380), (19, 18, 380), (0, 19, 380), (360, 361, 381), (361, 362, 381), (362, 363, 381), (363, 364, 381), (364, 365, 381), (365, 366, 381), (366, 367, 381), (367, 368, 381), (368, 369, 381), (369, 370, 381), (370, 371, 381), (371, 372, 381), (372, 373, 381), (373, 374, 381), (374, 375, 381), (375, 376, 381), (376, 377, 381), (377, 378, 381), (378, 379, 381), (379, 360, 381)])
me_mesh_001.polygons.foreach_set('use_smooth', [True] * 400)
_uv = me_mesh_001.uv_layers.new(name='map1')
_uv.uv.foreach_set('vector', [0.0, 0.05, 0.05, 0.05, 0.05, 0.1, 0.0, 0.1, 0.05, 0.05, 0.1, 0.05, 0.1, 0.1, 0.05, 0.1, 0.1, 0.05, 0.15, 0.05, 0.15, 0.1, 0.1, 0.1, 0.15, 0.05, 0.2, 0.05, 0.2, 0.1, 0.15, 0.1, 0.2, 0.05, 0.25, 0.05, 0.25, 0.1, 0.2, 0.1, 0.25, 0.05, 0.3, 0.05, 0.3, 0.1, 0.25, 0.1, 0.3, 0.05, 0.35, 0.05, 0.35, 0.1, 0.3, 0.1, 0.35, 0.05, 0.4, 0.05, 0.4, 0.1, 0.35, 0.1, 0.4, 0.05, 0.45, 0.05, 0.45, 0.1, 0.4, 0.1, 0.45, 0.05, 0.5, 0.05, 0.5, 0.1, 0.45, 0.1, 0.5, 0.05, 0.55, 0.05, 0.55, 0.1, 0.5, 0.1, 0.55, 0.05, 0.6, 0.05, 0.6, 0.1, 0.55, 0.1, 0.6, 0.05, 0.65, 0.05, 0.65, 0.1, 0.6, 0.1, 0.65, 0.05, 0.7, 0.05, 0.7, 0.1, 0.65, 0.1, 0.7, 0.05, 0.75, 0.05, 0.75, 0.1, 0.7, 0.1, 0.75, 0.05, 0.8, 0.05, 0.8, 0.1, 0.75, 0.1, 0.8, 0.05, 0.85, 0.05, 0.85, 0.1, 0.8, 0.1, 0.85, 0.05, 0.9, 0.05, 0.9, 0.1, 0.85, 0.1, 0.9, 0.05, 0.95, 0.05, 0.95, 0.1, 0.9, 0.1, 0.95, 0.05, 1.0, 0.05, 1.0, 0.1, 0.95, 0.1, 0.0, 0.1, 0.05, 0.1, 0.05, 0.15, 0.0, 0.15, 0.05, 0.1, 0.1, 0.1, 0.1, 0.15, 0.05, 0.15, 0.1, 0.1, 0.15, 0.1, 0.15, 0.15, 0.1, 0.15, 0.15, 0.1, 0.2, 0.1, 0.2, 0.15, 0.15, 0.15, 0.2, 0.1, 0.25, 0.1, 0.25, 0.15, 0.2, 0.15, 0.25, 0.1, 0.3, 0.1, 0.3, 0.15, 0.25, 0.15, 0.3, 0.1, 0.35, 0.1, 0.35, 0.15, 0.3, 0.15, 0.35, 0.1, 0.4, 0.1, 0.4, 0.15, 0.35, 0.15, 0.4, 0.1, 0.45, 0.1, 0.45, 0.15, 0.4, 0.15, 0.45, 0.1, 0.5, 0.1, 0.5, 0.15, 0.45, 0.15, 0.5, 0.1, 0.55, 0.1, 0.55, 0.15, 0.5, 0.15, 0.55, 0.1, 0.6, 0.1, 0.6, 0.15, 0.55, 0.15, 0.6, 0.1, 0.65, 0.1, 0.65, 0.15, 0.6, 0.15, 0.65, 0.1, 0.7, 0.1, 0.7, 0.15, 0.65, 0.15, 0.7, 0.1, 0.75, 0.1, 0.75, 0.15, 0.7, 0.15, 0.75, 0.1, 0.8, 0.1, 0.8, 0.15, 0.75, 0.15, 0.8, 0.1, 0.85, 0.1, 0.85, 0.15, 0.8, 0.15, 0.85, 0.1, 0.9, 0.1, 0.9, 0.15, 0.85, 0.15, 0.9, 0.1, 0.95, 0.1, 0.95, 0.15, 0.9, 0.15, 0.95, 0.1, 1.0, 0.1, 1.0, 0.15, 0.95, 0.15, 0.0, 0.15, 0.05, 0.15, 0.05, 0.2, 0.0, 0.2, 0.05, 0.15, 0.1, 0.15, 0.1, 0.2, 0.05, 0.2, 0.1, 0.15, 0.15, 0.15, 0.15, 0.2, 0.1, 0.2, 0.15, 0.15, 0.2, 0.15, 0.2, 0.2, 0.15, 0.2, 0.2, 0.15, 0.25, 0.15, 0.25, 0.2, 0.2, 0.2, 0.25, 0.15, 0.3, 0.15, 0.3, 0.2, 0.25, 0.2, 0.3, 0.15, 0.35, 0.15, 0.35, 0.2, 0.3, 0.2, 0.35, 0.15, 0.4, 0.15, 0.4, 0.2, 0.35, 0.2, 0.4, 0.15, 0.45, 0.15, 0.45, 0.2, 0.4, 0.2, 0.45, 0.15, 0.5, 0.15, 0.5, 0.2, 0.45, 0.2, 0.5, 0.15, 0.55, 0.15, 0.55, 0.2, 0.5, 0.2, 0.55, 0.15, 0.6, 0.15, 0.6, 0.2, 0.55, 0.2, 0.6, 0.15, 0.65, 0.15, 0.65, 0.2, 0.6, 0.2, 0.65, 0.15, 0.7, 0.15, 0.7, 0.2, 0.65, 0.2, 0.7, 0.15, 0.75, 0.15, 0.75, 0.2, 0.7, 0.2, 0.75, 0.15, 0.8, 0.15, 0.8, 0.2, 0.75, 0.2, 0.8, 0.15, 0.85, 0.15, 0.85, 0.2, 0.8, 0.2, 0.85, 0.15, 0.9, 0.15, 0.9, 0.2, 0.85, 0.2, 0.9, 0.15, 0.95, 0.15, 0.95, 0.2, 0.9, 0.2, 0.95, 0.15, 1.0, 0.15, 1.0, 0.2, 0.95, 0.2, 0.0, 0.2, 0.05, 0.2, 0.05, 0.25, 0.0, 0.25, 0.05, 0.2, 0.1, 0.2, 0.1, 0.25, 0.05, 0.25, 0.1, 0.2, 0.15, 0.2, 0.15, 0.25, 0.1, 0.25, 0.15, 0.2, 0.2, 0.2, 0.2, 0.25, 0.15, 0.25, 0.2, 0.2, 0.25, 0.2, 0.25, 0.25, 0.2, 0.25, 0.25, 0.2, 0.3, 0.2, 0.3, 0.25, 0.25, 0.25, 0.3, 0.2, 0.35, 0.2, 0.35, 0.25, 0.3, 0.25, 0.35, 0.2, 0.4, 0.2, 0.4, 0.25, 0.35, 0.25, 0.4, 0.2, 0.45, 0.2, 0.45, 0.25, 0.4, 0.25, 0.45, 0.2, 0.5, 0.2, 0.5, 0.25, 0.45, 0.25, 0.5, 0.2, 0.55, 0.2, 0.55, 0.25, 0.5, 0.25, 0.55, 0.2, 0.6, 0.2, 0.6, 0.25, 0.55, 0.25, 0.6, 0.2, 0.65, 0.2, 0.65, 0.25, 0.6, 0.25, 0.65, 0.2, 0.7, 0.2, 0.7, 0.25, 0.65, 0.25, 0.7, 0.2, 0.75, 0.2, 0.75, 0.25, 0.7, 0.25, 0.75, 0.2, 0.8, 0.2, 0.8, 0.25, 0.75, 0.25, 0.8, 0.2, 0.85, 0.2, 0.85, 0.25, 0.8, 0.25, 0.85, 0.2, 0.9, 0.2, 0.9, 0.25, 0.85, 0.25, 0.9, 0.2, 0.95, 0.2, 0.95, 0.25, 0.9, 0.25, 0.95, 0.2, 1.0, 0.2, 1.0, 0.25, 0.95, 0.25, 0.0, 0.25, 0.05, 0.25, 0.05, 0.3, 0.0, 0.3, 0.05, 0.25, 0.1, 0.25, 0.1, 0.3, 0.05, 0.3, 0.1, 0.25, 0.15, 0.25, 0.15, 0.3, 0.1, 0.3, 0.15, 0.25, 0.2, 0.25, 0.2, 0.3, 0.15, 0.3, 0.2, 0.25, 0.25, 0.25, 0.25, 0.3, 0.2, 0.3, 0.25, 0.25, 0.3, 0.25, 0.3, 0.3, 0.25, 0.3, 0.3, 0.25, 0.35, 0.25, 0.35, 0.3, 0.3, 0.3, 0.35, 0.25, 0.4, 0.25, 0.4, 0.3, 0.35, 0.3, 0.4, 0.25, 0.45, 0.25, 0.45, 0.3, 0.4, 0.3, 0.45, 0.25, 0.5, 0.25, 0.5, 0.3, 0.45, 0.3, 0.5, 0.25, 0.55, 0.25, 0.55, 0.3, 0.5, 0.3, 0.55, 0.25, 0.6, 0.25, 0.6, 0.3, 0.55, 0.3, 0.6, 0.25, 0.65, 0.25, 0.65, 0.3, 0.6, 0.3, 0.65, 0.25, 0.7, 0.25, 0.7, 0.3, 0.65, 0.3, 0.7, 0.25, 0.75, 0.25, 0.75, 0.3, 0.7, 0.3, 0.75, 0.25, 0.8, 0.25, 0.8, 0.3, 0.75, 0.3, 0.8, 0.25, 0.85, 0.25, 0.85, 0.3, 0.8, 0.3, 0.85, 0.25, 0.9, 0.25, 0.9, 0.3, 0.85, 0.3, 0.9, 0.25, 0.95, 0.25, 0.95, 0.3, 0.9, 0.3, 0.95, 0.25, 1.0, 0.25, 1.0, 0.3, 0.95, 0.3, 0.0, 0.3, 0.05, 0.3, 0.05, 0.35, 0.0, 0.35, 0.05, 0.3, 0.1, 0.3, 0.1, 0.35, 0.05, 0.35, 0.1, 0.3, 0.15, 0.3, 0.15, 0.35, 0.1, 0.35, 0.15, 0.3, 0.2, 0.3, 0.2, 0.35, 0.15, 0.35, 0.2, 0.3, 0.25, 0.3, 0.25, 0.35, 0.2, 0.35, 0.25, 0.3, 0.3, 0.3, 0.3, 0.35, 0.25, 0.35, 0.3, 0.3, 0.35, 0.3, 0.35, 0.35, 0.3, 0.35, 0.35, 0.3, 0.4, 0.3, 0.4, 0.35, 0.35, 0.35, 0.4, 0.3, 0.45, 0.3, 0.45, 0.35, 0.4, 0.35, 0.45, 0.3, 0.5, 0.3, 0.5, 0.35, 0.45, 0.35, 0.5, 0.3, 0.55, 0.3, 0.55, 0.35, 0.5, 0.35, 0.55, 0.3, 0.6, 0.3, 0.6, 0.35, 0.55, 0.35, 0.6, 0.3, 0.65, 0.3, 0.65, 0.35, 0.6, 0.35, 0.65, 0.3, 0.7, 0.3, 0.7, 0.35, 0.65, 0.35, 0.7, 0.3, 0.75, 0.3, 0.75, 0.35, 0.7, 0.35, 0.75, 0.3, 0.8, 0.3, 0.8, 0.35, 0.75, 0.35, 0.8, 0.3, 0.85, 0.3, 0.85, 0.35, 0.8, 0.35, 0.85, 0.3, 0.9, 0.3, 0.9, 0.35, 0.85, 0.35, 0.9, 0.3, 0.95, 0.3, 0.95, 0.35, 0.9, 0.35, 0.95, 0.3, 1.0, 0.3, 1.0, 0.35, 0.95, 0.35, 0.0, 0.35, 0.05, 0.35, 0.05, 0.4, 0.0, 0.4, 0.05, 0.35, 0.1, 0.35, 0.1, 0.4, 0.05, 0.4, 0.1, 0.35, 0.15, 0.35, 0.15, 0.4, 0.1, 0.4, 0.15, 0.35, 0.2, 0.35, 0.2, 0.4, 0.15, 0.4, 0.2, 0.35, 0.25, 0.35, 0.25, 0.4, 0.2, 0.4, 0.25, 0.35, 0.3, 0.35, 0.3, 0.4, 0.25, 0.4, 0.3, 0.35, 0.35, 0.35, 0.35, 0.4, 0.3, 0.4, 0.35, 0.35, 0.4, 0.35, 0.4, 0.4, 0.35, 0.4, 0.4, 0.35, 0.45, 0.35, 0.45, 0.4, 0.4, 0.4, 0.45, 0.35, 0.5, 0.35, 0.5, 0.4, 0.45, 0.4, 0.5, 0.35, 0.55, 0.35, 0.55, 0.4, 0.5, 0.4, 0.55, 0.35, 0.6, 0.35, 0.6, 0.4, 0.55, 0.4, 0.6, 0.35, 0.65, 0.35, 0.65, 0.4, 0.6, 0.4, 0.65, 0.35, 0.7, 0.35, 0.7, 0.4, 0.65, 0.4, 0.7, 0.35, 0.75, 0.35, 0.75, 0.4, 0.7, 0.4, 0.75, 0.35, 0.8, 0.35, 0.8, 0.4, 0.75, 0.4, 0.8, 0.35, 0.85, 0.35, 0.85, 0.4, 0.8, 0.4, 0.85, 0.35, 0.9, 0.35, 0.9, 0.4, 0.85, 0.4, 0.9, 0.35, 0.95, 0.35, 0.95, 0.4, 0.9, 0.4, 0.95, 0.35, 1.0, 0.35, 1.0, 0.4, 0.95, 0.4, 0.0, 0.4, 0.05, 0.4, 0.05, 0.45, 0.0, 0.45, 0.05, 0.4, 0.1, 0.4, 0.1, 0.45, 0.05, 0.45, 0.1, 0.4, 0.15, 0.4, 0.15, 0.45, 0.1, 0.45, 0.15, 0.4, 0.2, 0.4, 0.2, 0.45, 0.15, 0.45, 0.2, 0.4, 0.25, 0.4, 0.25, 0.45, 0.2, 0.45, 0.25, 0.4, 0.3, 0.4, 0.3, 0.45, 0.25, 0.45, 0.3, 0.4, 0.35, 0.4, 0.35, 0.45, 0.3, 0.45, 0.35, 0.4, 0.4, 0.4, 0.4, 0.45, 0.35, 0.45, 0.4, 0.4, 0.45, 0.4, 0.45, 0.45, 0.4, 0.45, 0.45, 0.4, 0.5, 0.4, 0.5, 0.45, 0.45, 0.45, 0.5, 0.4, 0.55, 0.4, 0.55, 0.45, 0.5, 0.45, 0.55, 0.4, 0.6, 0.4, 0.6, 0.45, 0.55, 0.45, 0.6, 0.4, 0.65, 0.4, 0.65, 0.45, 0.6, 0.45, 0.65, 0.4, 0.7, 0.4, 0.7, 0.45, 0.65, 0.45, 0.7, 0.4, 0.75, 0.4, 0.75, 0.45, 0.7, 0.45, 0.75, 0.4, 0.8, 0.4, 0.8, 0.45, 0.75, 0.45, 0.8, 0.4, 0.85, 0.4, 0.85, 0.45, 0.8, 0.45, 0.85, 0.4, 0.9, 0.4, 0.9, 0.45, 0.85, 0.45, 0.9, 0.4, 0.95, 0.4, 0.95, 0.45, 0.9, 0.45, 0.95, 0.4, 1.0, 0.4, 1.0, 0.45, 0.95, 0.45, 0.0, 0.45, 0.05, 0.45, 0.05, 0.5, 0.0, 0.5, 0.05, 0.45, 0.1, 0.45, 0.1, 0.5, 0.05, 0.5, 0.1, 0.45, 0.15, 0.45, 0.15, 0.5, 0.1, 0.5, 0.15, 0.45, 0.2, 0.45, 0.2, 0.5, 0.15, 0.5, 0.2, 0.45, 0.25, 0.45, 0.25, 0.5, 0.2, 0.5, 0.25, 0.45, 0.3, 0.45, 0.3, 0.5, 0.25, 0.5, 0.3, 0.45, 0.35, 0.45, 0.35, 0.5, 0.3, 0.5, 0.35, 0.45, 0.4, 0.45, 0.4, 0.5, 0.35, 0.5, 0.4, 0.45, 0.45, 0.45, 0.45, 0.5, 0.4, 0.5, 0.45, 0.45, 0.5, 0.45, 0.5, 0.5, 0.45, 0.5, 0.5, 0.45, 0.55, 0.45, 0.55, 0.5, 0.5, 0.5, 0.55, 0.45, 0.6, 0.45, 0.6, 0.5, 0.55, 0.5, 0.6, 0.45, 0.65, 0.45, 0.65, 0.5, 0.6, 0.5, 0.65, 0.45, 0.7, 0.45, 0.7, 0.5, 0.65, 0.5, 0.7, 0.45, 0.75, 0.45, 0.75, 0.5, 0.7, 0.5, 0.75, 0.45, 0.8, 0.45, 0.8, 0.5, 0.75, 0.5, 0.8, 0.45, 0.85, 0.45, 0.85, 0.5, 0.8, 0.5, 0.85, 0.45, 0.9, 0.45, 0.9, 0.5, 0.85, 0.5, 0.9, 0.45, 0.95, 0.45, 0.95, 0.5, 0.9, 0.5, 0.95, 0.45, 1.0, 0.45, 1.0, 0.5, 0.95, 0.5, 0.0, 0.5, 0.05, 0.5, 0.05, 0.55, 0.0, 0.55, 0.05, 0.5, 0.1, 0.5, 0.1, 0.55, 0.05, 0.55, 0.1, 0.5, 0.15, 0.5, 0.15, 0.55, 0.1, 0.55, 0.15, 0.5, 0.2, 0.5, 0.2, 0.55, 0.15, 0.55, 0.2, 0.5, 0.25, 0.5, 0.25, 0.55, 0.2, 0.55, 0.25, 0.5, 0.3, 0.5, 0.3, 0.55, 0.25, 0.55, 0.3, 0.5, 0.35, 0.5, 0.35, 0.55, 0.3, 0.55, 0.35, 0.5, 0.4, 0.5, 0.4, 0.55, 0.35, 0.55, 0.4, 0.5, 0.45, 0.5, 0.45, 0.55, 0.4, 0.55, 0.45, 0.5, 0.5, 0.5, 0.5, 0.55, 0.45, 0.55, 0.5, 0.5, 0.55, 0.5, 0.55, 0.55, 0.5, 0.55, 0.55, 0.5, 0.6, 0.5, 0.6, 0.55, 0.55, 0.55, 0.6, 0.5, 0.65, 0.5, 0.65, 0.55, 0.6, 0.55, 0.65, 0.5, 0.7, 0.5, 0.7, 0.55, 0.65, 0.55, 0.7, 0.5, 0.75, 0.5, 0.75, 0.55, 0.7, 0.55, 0.75, 0.5, 0.8, 0.5, 0.8, 0.55, 0.75, 0.55, 0.8, 0.5, 0.85, 0.5, 0.85, 0.55, 0.8, 0.55, 0.85, 0.5, 0.9, 0.5, 0.9, 0.55, 0.85, 0.55, 0.9, 0.5, 0.95, 0.5, 0.95, 0.55, 0.9, 0.55, 0.95, 0.5, 1.0, 0.5, 1.0, 0.55, 0.95, 0.55, 0.0, 0.55, 0.05, 0.55, 0.05, 0.6, 0.0, 0.6, 0.05, 0.55, 0.1, 0.55, 0.1, 0.6, 0.05, 0.6, 0.1, 0.55, 0.15, 0.55, 0.15, 0.6, 0.1, 0.6, 0.15, 0.55, 0.2, 0.55, 0.2, 0.6, 0.15, 0.6, 0.2, 0.55, 0.25, 0.55, 0.25, 0.6, 0.2, 0.6, 0.25, 0.55, 0.3, 0.55, 0.3, 0.6, 0.25, 0.6, 0.3, 0.55, 0.35, 0.55, 0.35, 0.6, 0.3, 0.6, 0.35, 0.55, 0.4, 0.55, 0.4, 0.6, 0.35, 0.6, 0.4, 0.55, 0.45, 0.55, 0.45, 0.6, 0.4, 0.6, 0.45, 0.55, 0.5, 0.55, 0.5, 0.6, 0.45, 0.6, 0.5, 0.55, 0.55, 0.55, 0.55, 0.6, 0.5, 0.6, 0.55, 0.55, 0.6, 0.55, 0.6, 0.6, 0.55, 0.6, 0.6, 0.55, 0.65, 0.55, 0.65, 0.6, 0.6, 0.6, 0.65, 0.55, 0.7, 0.55, 0.7, 0.6, 0.65, 0.6, 0.7, 0.55, 0.75, 0.55, 0.75, 0.6, 0.7, 0.6, 0.75, 0.55, 0.8, 0.55, 0.8, 0.6, 0.75, 0.6, 0.8, 0.55, 0.85, 0.55, 0.85, 0.6, 0.8, 0.6, 0.85, 0.55, 0.9, 0.55, 0.9, 0.6, 0.85, 0.6, 0.9, 0.55, 0.95, 0.55, 0.95, 0.6, 0.9, 0.6, 0.95, 0.55, 1.0, 0.55, 1.0, 0.6, 0.95, 0.6, 0.0, 0.6, 0.05, 0.6, 0.05, 0.65, 0.0, 0.65, 0.05, 0.6, 0.1, 0.6, 0.1, 0.65, 0.05, 0.65, 0.1, 0.6, 0.15, 0.6, 0.15, 0.65, 0.1, 0.65, 0.15, 0.6, 0.2, 0.6, 0.2, 0.65, 0.15, 0.65, 0.2, 0.6, 0.25, 0.6, 0.25, 0.65, 0.2, 0.65, 0.25, 0.6, 0.3, 0.6, 0.3, 0.65, 0.25, 0.65, 0.3, 0.6, 0.35, 0.6, 0.35, 0.65, 0.3, 0.65, 0.35, 0.6, 0.4, 0.6, 0.4, 0.65, 0.35, 0.65, 0.4, 0.6, 0.45, 0.6, 0.45, 0.65, 0.4, 0.65, 0.45, 0.6, 0.5, 0.6, 0.5, 0.65, 0.45, 0.65, 0.5, 0.6, 0.55, 0.6, 0.55, 0.65, 0.5, 0.65, 0.55, 0.6, 0.6, 0.6, 0.6, 0.65, 0.55, 0.65, 0.6, 0.6, 0.65, 0.6, 0.65, 0.65, 0.6, 0.65, 0.65, 0.6, 0.7, 0.6, 0.7, 0.65, 0.65, 0.65, 0.7, 0.6, 0.75, 0.6, 0.75, 0.65, 0.7, 0.65, 0.75, 0.6, 0.8, 0.6, 0.8, 0.65, 0.75, 0.65, 0.8, 0.6, 0.85, 0.6, 0.85, 0.65, 0.8, 0.65, 0.85, 0.6, 0.9, 0.6, 0.9, 0.65, 0.85, 0.65, 0.9, 0.6, 0.95, 0.6, 0.95, 0.65, 0.9, 0.65, 0.95, 0.6, 1.0, 0.6, 1.0, 0.65, 0.95, 0.65, 0.0, 0.65, 0.05, 0.65, 0.05, 0.7, 0.0, 0.7, 0.05, 0.65, 0.1, 0.65, 0.1, 0.7, 0.05, 0.7, 0.1, 0.65, 0.15, 0.65, 0.15, 0.7, 0.1, 0.7, 0.15, 0.65, 0.2, 0.65, 0.2, 0.7, 0.15, 0.7, 0.2, 0.65, 0.25, 0.65, 0.25, 0.7, 0.2, 0.7, 0.25, 0.65, 0.3, 0.65, 0.3, 0.7, 0.25, 0.7, 0.3, 0.65, 0.35, 0.65, 0.35, 0.7, 0.3, 0.7, 0.35, 0.65, 0.4, 0.65, 0.4, 0.7, 0.35, 0.7, 0.4, 0.65, 0.45, 0.65, 0.45, 0.7, 0.4, 0.7, 0.45, 0.65, 0.5, 0.65, 0.5, 0.7, 0.45, 0.7, 0.5, 0.65, 0.55, 0.65, 0.55, 0.7, 0.5, 0.7, 0.55, 0.65, 0.6, 0.65, 0.6, 0.7, 0.55, 0.7, 0.6, 0.65, 0.65, 0.65, 0.65, 0.7, 0.6, 0.7, 0.65, 0.65, 0.7, 0.65, 0.7, 0.7, 0.65, 0.7, 0.7, 0.65, 0.75, 0.65, 0.75, 0.7, 0.7, 0.7, 0.75, 0.65, 0.8, 0.65, 0.8, 0.7, 0.75, 0.7, 0.8, 0.65, 0.85, 0.65, 0.85, 0.7, 0.8, 0.7, 0.85, 0.65, 0.9, 0.65, 0.9, 0.7, 0.85, 0.7, 0.9, 0.65, 0.95, 0.65, 0.95, 0.7, 0.9, 0.7, 0.95, 0.65, 1.0, 0.65, 1.0, 0.7, 0.95, 0.7, 0.0, 0.7, 0.05, 0.7, 0.05, 0.75, 0.0, 0.75, 0.05, 0.7, 0.1, 0.7, 0.1, 0.75, 0.05, 0.75, 0.1, 0.7, 0.15, 0.7, 0.15, 0.75, 0.1, 0.75, 0.15, 0.7, 0.2, 0.7, 0.2, 0.75, 0.15, 0.75, 0.2, 0.7, 0.25, 0.7, 0.25, 0.75, 0.2, 0.75, 0.25, 0.7, 0.3, 0.7, 0.3, 0.75, 0.25, 0.75, 0.3, 0.7, 0.35, 0.7, 0.35, 0.75, 0.3, 0.75, 0.35, 0.7, 0.4, 0.7, 0.4, 0.75, 0.35, 0.75, 0.4, 0.7, 0.45, 0.7, 0.45, 0.75, 0.4, 0.75, 0.45, 0.7, 0.5, 0.7, 0.5, 0.75, 0.45, 0.75, 0.5, 0.7, 0.55, 0.7, 0.55, 0.75, 0.5, 0.75, 0.55, 0.7, 0.6, 0.7, 0.6, 0.75, 0.55, 0.75, 0.6, 0.7, 0.65, 0.7, 0.65, 0.75, 0.6, 0.75, 0.65, 0.7, 0.7, 0.7, 0.7, 0.75, 0.65, 0.75, 0.7, 0.7, 0.75, 0.7, 0.75, 0.75, 0.7, 0.75, 0.75, 0.7, 0.8, 0.7, 0.8, 0.75, 0.75, 0.75, 0.8, 0.7, 0.85, 0.7, 0.85, 0.75, 0.8, 0.75, 0.85, 0.7, 0.9, 0.7, 0.9, 0.75, 0.85, 0.75, 0.9, 0.7, 0.95, 0.7, 0.95, 0.75, 0.9, 0.75, 0.95, 0.7, 1.0, 0.7, 1.0, 0.75, 0.95, 0.75, 0.0, 0.75, 0.05, 0.75, 0.05, 0.8, 0.0, 0.8, 0.05, 0.75, 0.1, 0.75, 0.1, 0.8, 0.05, 0.8, 0.1, 0.75, 0.15, 0.75, 0.15, 0.8, 0.1, 0.8, 0.15, 0.75, 0.2, 0.75, 0.2, 0.8, 0.15, 0.8, 0.2, 0.75, 0.25, 0.75, 0.25, 0.8, 0.2, 0.8, 0.25, 0.75, 0.3, 0.75, 0.3, 0.8, 0.25, 0.8, 0.3, 0.75, 0.35, 0.75, 0.35, 0.8, 0.3, 0.8, 0.35, 0.75, 0.4, 0.75, 0.4, 0.8, 0.35, 0.8, 0.4, 0.75, 0.45, 0.75, 0.45, 0.8, 0.4, 0.8, 0.45, 0.75, 0.5, 0.75, 0.5, 0.8, 0.45, 0.8, 0.5, 0.75, 0.55, 0.75, 0.55, 0.8, 0.5, 0.8, 0.55, 0.75, 0.6, 0.75, 0.6, 0.8, 0.55, 0.8, 0.6, 0.75, 0.65, 0.75, 0.65, 0.8, 0.6, 0.8, 0.65, 0.75, 0.7, 0.75, 0.7, 0.8, 0.65, 0.8, 0.7, 0.75, 0.75, 0.75, 0.75, 0.8, 0.7, 0.8, 0.75, 0.75, 0.8, 0.75, 0.8, 0.8, 0.75, 0.8, 0.8, 0.75, 0.85, 0.75, 0.85, 0.8, 0.8, 0.8, 0.85, 0.75, 0.9, 0.75, 0.9, 0.8, 0.85, 0.8, 0.9, 0.75, 0.95, 0.75, 0.95, 0.8, 0.9, 0.8, 0.95, 0.75, 1.0, 0.75, 1.0, 0.8, 0.95, 0.8, 0.0, 0.8, 0.05, 0.8, 0.05, 0.85, 0.0, 0.85, 0.05, 0.8, 0.1, 0.8, 0.1, 0.85, 0.05, 0.85, 0.1, 0.8, 0.15, 0.8, 0.15, 0.85, 0.1, 0.85, 0.15, 0.8, 0.2, 0.8, 0.2, 0.85, 0.15, 0.85, 0.2, 0.8, 0.25, 0.8, 0.25, 0.85, 0.2, 0.85, 0.25, 0.8, 0.3, 0.8, 0.3, 0.85, 0.25, 0.85, 0.3, 0.8, 0.35, 0.8, 0.35, 0.85, 0.3, 0.85, 0.35, 0.8, 0.4, 0.8, 0.4, 0.85, 0.35, 0.85, 0.4, 0.8, 0.45, 0.8, 0.45, 0.85, 0.4, 0.85, 0.45, 0.8, 0.5, 0.8, 0.5, 0.85, 0.45, 0.85, 0.5, 0.8, 0.55, 0.8, 0.55, 0.85, 0.5, 0.85, 0.55, 0.8, 0.6, 0.8, 0.6, 0.85, 0.55, 0.85, 0.6, 0.8, 0.65, 0.8, 0.65, 0.85, 0.6, 0.85, 0.65, 0.8, 0.7, 0.8, 0.7, 0.85, 0.65, 0.85, 0.7, 0.8, 0.75, 0.8, 0.75, 0.85, 0.7, 0.85, 0.75, 0.8, 0.8, 0.8, 0.8, 0.85, 0.75, 0.85, 0.8, 0.8, 0.85, 0.8, 0.85, 0.85, 0.8, 0.85, 0.85, 0.8, 0.9, 0.8, 0.9, 0.85, 0.85, 0.85, 0.9, 0.8, 0.95, 0.8, 0.95, 0.85, 0.9, 0.85, 0.95, 0.8, 1.0, 0.8, 1.0, 0.85, 0.95, 0.85, 0.0, 0.85, 0.05, 0.85, 0.05, 0.9, 0.0, 0.9, 0.05, 0.85, 0.1, 0.85, 0.1, 0.9, 0.05, 0.9, 0.1, 0.85, 0.15, 0.85, 0.15, 0.9, 0.1, 0.9, 0.15, 0.85, 0.2, 0.85, 0.2, 0.9, 0.15, 0.9, 0.2, 0.85, 0.25, 0.85, 0.25, 0.9, 0.2, 0.9, 0.25, 0.85, 0.3, 0.85, 0.3, 0.9, 0.25, 0.9, 0.3, 0.85, 0.35, 0.85, 0.35, 0.9, 0.3, 0.9, 0.35, 0.85, 0.4, 0.85, 0.4, 0.9, 0.35, 0.9, 0.4, 0.85, 0.45, 0.85, 0.45, 0.9, 0.4, 0.9, 0.45, 0.85, 0.5, 0.85, 0.5, 0.9, 0.45, 0.9, 0.5, 0.85, 0.55, 0.85, 0.55, 0.9, 0.5, 0.9, 0.55, 0.85, 0.6, 0.85, 0.6, 0.9, 0.55, 0.9, 0.6, 0.85, 0.65, 0.85, 0.65, 0.9, 0.6, 0.9, 0.65, 0.85, 0.7, 0.85, 0.7, 0.9, 0.65, 0.9, 0.7, 0.85, 0.75, 0.85, 0.75, 0.9, 0.7, 0.9, 0.75, 0.85, 0.8, 0.85, 0.8, 0.9, 0.75, 0.9, 0.8, 0.85, 0.85, 0.85, 0.85, 0.9, 0.8, 0.9, 0.85, 0.85, 0.9, 0.85, 0.9, 0.9, 0.85, 0.9, 0.9, 0.85, 0.95, 0.85, 0.95, 0.9, 0.9, 0.9, 0.95, 0.85, 1.0, 0.85, 1.0, 0.9, 0.95, 0.9, 0.0, 0.9, 0.05, 0.9, 0.05, 0.95, 0.0, 0.95, 0.05, 0.9, 0.1, 0.9, 0.1, 0.95, 0.05, 0.95, 0.1, 0.9, 0.15, 0.9, 0.15, 0.95, 0.1, 0.95, 0.15, 0.9, 0.2, 0.9, 0.2, 0.95, 0.15, 0.95, 0.2, 0.9, 0.25, 0.9, 0.25, 0.95, 0.2, 0.95, 0.25, 0.9, 0.3, 0.9, 0.3, 0.95, 0.25, 0.95, 0.3, 0.9, 0.35, 0.9, 0.35, 0.95, 0.3, 0.95, 0.35, 0.9, 0.4, 0.9, 0.4, 0.95, 0.35, 0.95, 0.4, 0.9, 0.45, 0.9, 0.45, 0.95, 0.4, 0.95, 0.45, 0.9, 0.5, 0.9, 0.5, 0.95, 0.45, 0.95, 0.5, 0.9, 0.55, 0.9, 0.55, 0.95, 0.5, 0.95, 0.55, 0.9, 0.6, 0.9, 0.6, 0.95, 0.55, 0.95, 0.6, 0.9, 0.65, 0.9, 0.65, 0.95, 0.6, 0.95, 0.65, 0.9, 0.7, 0.9, 0.7, 0.95, 0.65, 0.95, 0.7, 0.9, 0.75, 0.9, 0.75, 0.95, 0.7, 0.95, 0.75, 0.9, 0.8, 0.9, 0.8, 0.95, 0.75, 0.95, 0.8, 0.9, 0.85, 0.9, 0.85, 0.95, 0.8, 0.95, 0.85, 0.9, 0.9, 0.9, 0.9, 0.95, 0.85, 0.95, 0.9, 0.9, 0.95, 0.9, 0.95, 0.95, 0.9, 0.95, 0.95, 0.9, 1.0, 0.9, 1.0, 0.95, 0.95, 0.95, 0.05, 0.05, 0.0, 0.05, 0.025, 0.0, 0.1, 0.05, 0.05, 0.05, 0.075, 0.0, 0.15, 0.05, 0.1, 0.05, 0.125, 0.0, 0.2, 0.05, 0.15, 0.05, 0.175, 0.0, 0.25, 0.05, 0.2, 0.05, 0.225, 0.0, 0.3, 0.05, 0.25, 0.05, 0.275, 0.0, 0.35, 0.05, 0.3, 0.05, 0.325, 0.0, 0.4, 0.05, 0.35, 0.05, 0.375, 0.0, 0.45, 0.05, 0.4, 0.05, 0.425, 0.0, 0.5, 0.05, 0.45, 0.05, 0.475, 0.0, 0.55, 0.05, 0.5, 0.05, 0.525, 0.0, 0.6, 0.05, 0.55, 0.05, 0.575, 0.0, 0.65, 0.05, 0.6, 0.05, 0.625, 0.0, 0.7, 0.05, 0.65, 0.05, 0.675, 0.0, 0.75, 0.05, 0.7, 0.05, 0.725, 0.0, 0.8, 0.05, 0.75, 0.05, 0.775, 0.0, 0.85, 0.05, 0.8, 0.05, 0.825, 0.0, 0.9, 0.05, 0.85, 0.05, 0.875, 0.0, 0.95, 0.05, 0.9, 0.05, 0.925, 0.0, 1.0, 0.05, 0.95, 0.05, 0.975, 0.0, 0.0, 0.95, 0.05, 0.95, 0.025, 1.0, 0.05, 0.95, 0.1, 0.95, 0.075, 1.0, 0.1, 0.95, 0.15, 0.95, 0.125, 1.0, 0.15, 0.95, 0.2, 0.95, 0.175, 1.0, 0.2, 0.95, 0.25, 0.95, 0.225, 1.0, 0.25, 0.95, 0.3, 0.95, 0.275, 1.0, 0.3, 0.95, 0.35, 0.95, 0.325, 1.0, 0.35, 0.95, 0.4, 0.95, 0.375, 1.0, 0.4, 0.95, 0.45, 0.95, 0.425, 1.0, 0.45, 0.95, 0.5, 0.95, 0.475, 1.0, 0.5, 0.95, 0.55, 0.95, 0.525, 1.0, 0.55, 0.95, 0.6, 0.95, 0.575, 1.0, 0.6, 0.95, 0.65, 0.95, 0.625, 1.0, 0.65, 0.95, 0.7, 0.95, 0.675, 1.0, 0.7, 0.95, 0.75, 0.95, 0.725, 1.0, 0.75, 0.95, 0.8, 0.95, 0.775, 1.0, 0.8, 0.95, 0.85, 0.95, 0.825, 1.0, 0.85, 0.95, 0.9, 0.95, 0.875, 1.0, 0.9, 0.95, 0.95, 0.95, 0.925, 1.0, 0.95, 0.95, 1.0, 0.95, 0.975, 1.0])
me_mesh_001.materials.append(mat_orb)
me_mesh_001.materials.append(None)
me_mesh_001.use_remesh_fix_poles = True
me_mesh_001.use_remesh_preserve_attributes = False
me_mesh_001.update()
me_mesh_001.normals_split_custom_set([tuple(v) for v in zip(*[iter([0.1905, -0.9797, -0.06191, 0.1621, -0.9797, -0.1178, 0.2699, -0.9427, -0.1961, 0.3173, -0.9427, -0.1031, 0.1621, -0.9797, -0.1178, 0.1178, -0.9797, -0.1621, 0.1961, -0.9427, -0.2699, 0.2699, -0.9427, -0.1961, 0.1178, -0.9797, -0.1621, 0.06191, -0.9797, -0.1905, 0.1031, -0.9427, -0.3173, 0.1961, -0.9427, -0.2699, 0.06191, -0.9797, -0.1905, -3.104e-08, -0.9797, -0.2003, -1.593e-06, -0.9427, -0.3336, 0.1031, -0.9427, -0.3173, -3.104e-08, -0.9797, -0.2003, -0.06191, -0.9797, -0.1905, -0.1031, -0.9427, -0.3173, -1.593e-06, -0.9427, -0.3336, -0.06191, -0.9797, -0.1905, -0.1178, -0.9797, -0.1621, -0.1961, -0.9427, -0.2699, -0.1031, -0.9427, -0.3173, -0.1178, -0.9797, -0.1621, -0.1621, -0.9797, -0.1178, -0.2699, -0.9427, -0.1961, -0.1961, -0.9427, -0.2699, -0.1621, -0.9797, -0.1178, -0.1905, -0.9797, -0.06191, -0.3173, -0.9427, -0.1031, -0.2699, -0.9427, -0.1961, -0.1905, -0.9797, -0.06191, -0.2003, -0.9797, 0.0, -0.3336, -0.9427, 1.431e-06, -0.3173, -0.9427, -0.1031, -0.2003, -0.9797, 0.0, -0.1905, -0.9797, 0.06191, -0.3173, -0.9427, 0.1031, -0.3336, -0.9427, 1.431e-06, -0.1905, -0.9797, 0.06191, -0.1621, -0.9797, 0.1178, -0.2699, -0.9427, 0.1961, -0.3173, -0.9427, 0.1031, -0.1621, -0.9797, 0.1178, -0.1178, -0.9797, 0.1621, -0.1961, -0.9427, 0.2699, -0.2699, -0.9427, 0.1961, -0.1178, -0.9797, 0.1621, -0.06191, -0.9797, 0.1905, -0.1031, -0.9427, 0.3173, -0.1961, -0.9427, 0.2699, -0.06191, -0.9797, 0.1905, 2.519e-08, -0.9797, 0.2003, 1.62e-06, -0.9427, 0.3336, -0.1031, -0.9427, 0.3173, 2.519e-08, -0.9797, 0.2003, 0.06191, -0.9797, 0.1905, 0.1031, -0.9427, 0.3173, 1.62e-06, -0.9427, 0.3336, 0.06191, -0.9797, 0.1905, 0.1178, -0.9797, 0.1621, 0.1961, -0.9427, 0.2699, 0.1031, -0.9427, 0.3173, 0.1178, -0.9797, 0.1621, 0.1621, -0.9797, 0.1178, 0.2699, -0.9427, 0.1961, 0.1961, -0.9427, 0.2699, 0.1621, -0.9797, 0.1178, 0.1905, -0.9797, 0.06191, 0.3173, -0.9427, 0.1031, 0.2699, -0.9427, 0.1961, 0.1905, -0.9797, 0.06191, 0.2003, -0.9797, 2.411e-07, 0.3336, -0.9427, -1.221e-06, 0.3173, -0.9427, 0.1031, 0.2003, -0.9797, 2.411e-07, 0.1905, -0.9797, -0.06191, 0.3173, -0.9427, -0.1031, 0.3336, -0.9427, -1.221e-06, 0.3173, -0.9427, -0.1031, 0.2699, -0.9427, -0.1961, 0.3808, -0.8823, -0.2767, 0.4477, -0.8823, -0.1455, 0.2699, -0.9427, -0.1961, 0.1961, -0.9427, -0.2699, 0.2767, -0.8823, -0.3808, 0.3808, -0.8823, -0.2767, 0.1961, -0.9427, -0.2699, 0.1031, -0.9427, -0.3173, 0.1455, -0.8823, -0.4477, 0.2767, -0.8823, -0.3808, 0.1031, -0.9427, -0.3173, -1.593e-06, -0.9427, -0.3336, 6.385e-07, -0.8823, -0.4708, 0.1455, -0.8823, -0.4477, -1.593e-06, -0.9427, -0.3336, -0.1031, -0.9427, -0.3173, -0.1455, -0.8823, -0.4477, 6.385e-07, -0.8823, -0.4708, -0.1031, -0.9427, -0.3173, -0.1961, -0.9427, -0.2699, -0.2767, -0.8823, -0.3808, -0.1455, -0.8823, -0.4477, -0.1961, -0.9427, -0.2699, -0.2699, -0.9427, -0.1961, -0.3808, -0.8823, -0.2767, -0.2767, -0.8823, -0.3808, -0.2699, -0.9427, -0.1961, -0.3173, -0.9427, -0.1031, -0.4477, -0.8823, -0.1455, -0.3808, -0.8823, -0.2767, -0.3173, -0.9427, -0.1031, -0.3336, -0.9427, 1.431e-06, -0.4708, -0.8823, -8.687e-07, -0.4477, -0.8823, -0.1455, -0.3336, -0.9427, 1.431e-06, -0.3173, -0.9427, 0.1031, -0.4477, -0.8823, 0.1455, -0.4708, -0.8823, -8.687e-07, -0.3173, -0.9427, 0.1031, -0.2699, -0.9427, 0.1961, -0.3808, -0.8823, 0.2767, -0.4477, -0.8823, 0.1455, -0.2699, -0.9427, 0.1961, -0.1961, -0.9427, 0.2699, -0.2767, -0.8823, 0.3808, -0.3808, -0.8823, 0.2767, -0.1961, -0.9427, 0.2699, -0.1031, -0.9427, 0.3173, -0.1455, -0.8823, 0.4477, -0.2767, -0.8823, 0.3808, -0.1031, -0.9427, 0.3173, 1.62e-06, -0.9427, 0.3336, -6.53e-07, -0.8823, 0.4708, -0.1455, -0.8823, 0.4477, 1.62e-06, -0.9427, 0.3336, 0.1031, -0.9427, 0.3173, 0.1455, -0.8823, 0.4477, -6.53e-07, -0.8823, 0.4708, 0.1031, -0.9427, 0.3173, 0.1961, -0.9427, 0.2699, 0.2767, -0.8823, 0.3808, 0.1455, -0.8823, 0.4477, 0.1961, -0.9427, 0.2699, 0.2699, -0.9427, 0.1961, 0.3808, -0.8823, 0.2767, 0.2767, -0.8823, 0.3808, 0.2699, -0.9427, 0.1961, 0.3173, -0.9427, 0.1031, 0.4477, -0.8823, 0.1455, 0.3808, -0.8823, 0.2767, 0.3173, -0.9427, 0.1031, 0.3336, -0.9427, -1.221e-06, 0.4708, -0.8823, 1.149e-06, 0.4477, -0.8823, 0.1455, 0.3336, -0.9427, -1.221e-06, 0.3173, -0.9427, -0.1031, 0.4477, -0.8823, -0.1455, 0.4708, -0.8823, 1.149e-06, 0.4477, -0.8823, -0.1455, 0.3808, -0.8823, -0.2767, 0.4851, -0.8003, -0.3525, 0.5703, -0.8003, -0.1853, 0.3808, -0.8823, -0.2767, 0.2767, -0.8823, -0.3808, 0.3525, -0.8003, -0.4851, 0.4851, -0.8003, -0.3525, 0.2767, -0.8823, -0.3808, 0.1455, -0.8823, -0.4477, 0.1853, -0.8003, -0.5703, 0.3525, -0.8003, -0.4851, 0.1455, -0.8823, -0.4477, 6.385e-07, -0.8823, -0.4708, 5.245e-07, -0.8002, -0.5997, 0.1853, -0.8003, -0.5703, 6.385e-07, -0.8823, -0.4708, -0.1455, -0.8823, -0.4477, -0.1853, -0.8003, -0.5703, 5.245e-07, -0.8002, -0.5997, -0.1455, -0.8823, -0.4477, -0.2767, -0.8823, -0.3808, -0.3525, -0.8003, -0.4851, -0.1853, -0.8003, -0.5703, -0.2767, -0.8823, -0.3808, -0.3808, -0.8823, -0.2767, -0.4851, -0.8003, -0.3525, -0.3525, -0.8003, -0.4851, -0.3808, -0.8823, -0.2767, -0.4477, -0.8823, -0.1455, -0.5703, -0.8003, -0.1853, -0.4851, -0.8003, -0.3525, -0.4477, -0.8823, -0.1455, -0.4708, -0.8823, -8.687e-07, -0.5997, -0.8002, -6.232e-07, -0.5703, -0.8003, -0.1853, -0.4708, -0.8823, -8.687e-07, -0.4477, -0.8823, 0.1455, -0.5703, -0.8003, 0.1853, -0.5997, -0.8002, -6.232e-07, -0.4477, -0.8823, 0.1455, -0.3808, -0.8823, 0.2767, -0.4851, -0.8003, 0.3525, -0.5703, -0.8003, 0.1853, -0.3808, -0.8823, 0.2767, -0.2767, -0.8823, 0.3808, -0.3525, -0.8002, 0.4852, -0.4851, -0.8003, 0.3525, -0.2767, -0.8823, 0.3808, -0.1455, -0.8823, 0.4477, -0.1853, -0.8003, 0.5703, -0.3525, -0.8002, 0.4852, -0.1455, -0.8823, 0.4477, -6.53e-07, -0.8823, 0.4708, -5.598e-07, -0.8003, 0.5996, -0.1853, -0.8003, 0.5703, -6.53e-07, -0.8823, 0.4708, 0.1455, -0.8823, 0.4477, 0.1853, -0.8002, 0.5703, -5.598e-07, -0.8003, 0.5996, 0.1455, -0.8823, 0.4477, 0.2767, -0.8823, 0.3808, 0.3525, -0.8003, 0.4851, 0.1853, -0.8002, 0.5703, 0.2767, -0.8823, 0.3808, 0.3808, -0.8823, 0.2767, 0.4851, -0.8003, 0.3525, 0.3525, -0.8003, 0.4851, 0.3808, -0.8823, 0.2767, 0.4477, -0.8823, 0.1455, 0.5703, -0.8002, 0.1853, 0.4851, -0.8003, 0.3525, 0.4477, -0.8823, 0.1455, 0.4708, -0.8823, 1.149e-06, 0.5997, -0.8002, 1.269e-06, 0.5703, -0.8002, 0.1853, 0.4708, -0.8823, 1.149e-06, 0.4477, -0.8823, -0.1455, 0.5703, -0.8003, -0.1853, 0.5997, -0.8002, 1.269e-06, 0.5703, -0.8003, -0.1853, 0.4851, -0.8003, -0.3525, 0.5787, -0.6988, -0.4205, 0.6803, -0.6988, -0.221, 0.4851, -0.8003, -0.3525, 0.3525, -0.8003, -0.4851, 0.4205, -0.6988, -0.5787, 0.5787, -0.6988, -0.4205, 0.3525, -0.8003, -0.4851, 0.1853, -0.8003, -0.5703, 0.221, -0.6988, -0.6803, 0.4205, -0.6988, -0.5787, 0.1853, -0.8003, -0.5703, 5.245e-07, -0.8002, -0.5997, 1.977e-07, -0.6988, -0.7153, 0.221, -0.6988, -0.6803, 5.245e-07, -0.8002, -0.5997, -0.1853, -0.8003, -0.5703, -0.221, -0.6988, -0.6803, 1.977e-07, -0.6988, -0.7153, -0.1853, -0.8003, -0.5703, -0.3525, -0.8003, -0.4851, -0.4205, -0.6988, -0.5787, -0.221, -0.6988, -0.6803, -0.3525, -0.8003, -0.4851, -0.4851, -0.8003, -0.3525, -0.5787, -0.6988, -0.4205, -0.4205, -0.6988, -0.5787, -0.4851, -0.8003, -0.3525, -0.5703, -0.8003, -0.1853, -0.6803, -0.6988, -0.221, -0.5787, -0.6988, -0.4205, -0.5703, -0.8003, -0.1853, -0.5997, -0.8002, -6.232e-07, -0.7153, -0.6988, -2.46e-07, -0.6803, -0.6988, -0.221, -0.5997, -0.8002, -6.232e-07, -0.5703, -0.8003, 0.1853, -0.6803, -0.6988, 0.221, -0.7153, -0.6988, -2.46e-07, -0.5703, -0.8003, 0.1853, -0.4851, -0.8003, 0.3525, -0.5787, -0.6988, 0.4205, -0.6803, -0.6988, 0.221, -0.4851, -0.8003, 0.3525, -0.3525, -0.8002, 0.4852, -0.4205, -0.6988, 0.5787, -0.5787, -0.6988, 0.4205, -0.3525, -0.8002, 0.4852, -0.1853, -0.8003, 0.5703, -0.221, -0.6988, 0.6803, -0.4205, -0.6988, 0.5787, -0.1853, -0.8003, 0.5703, -5.598e-07, -0.8003, 0.5996, -2.195e-07, -0.6988, 0.7153, -0.221, -0.6988, 0.6803, -5.598e-07, -0.8003, 0.5996, 0.1853, -0.8002, 0.5703, 0.221, -0.6988, 0.6803, -2.195e-07, -0.6988, 0.7153, 0.1853, -0.8002, 0.5703, 0.3525, -0.8003, 0.4851, 0.4205, -0.6988, 0.5787, 0.221, -0.6988, 0.6803, 0.3525, -0.8003, 0.4851, 0.4851, -0.8003, 0.3525, 0.5787, -0.6988, 0.4205, 0.4205, -0.6988, 0.5787, 0.4851, -0.8003, 0.3525, 0.5703, -0.8002, 0.1853, 0.6803, -0.6988, 0.221, 0.5787, -0.6988, 0.4205, 0.5703, -0.8002, 0.1853, 0.5997, -0.8002, 1.269e-06, 0.7153, -0.6988, 9.779e-07, 0.6803, -0.6988, 0.221, 0.5997, -0.8002, 1.269e-06, 0.5703, -0.8003, -0.1853, 0.6803, -0.6988, -0.221, 0.7153, -0.6988, 9.779e-07, 0.6803, -0.6988, -0.221, 0.5787, -0.6988, -0.4205, 0.6588, -0.5804, -0.4787, 0.7745, -0.5804, -0.2516, 0.5787, -0.6988, -0.4205, 0.4205, -0.6988, -0.5787, 0.4787, -0.5804, -0.6588, 0.6588, -0.5804, -0.4787, 0.4205, -0.6988, -0.5787, 0.221, -0.6988, -0.6803, 0.2516, -0.5804, -0.7745, 0.4787, -0.5804, -0.6588, 0.221, -0.6988, -0.6803, 1.977e-07, -0.6988, -0.7153, -2.371e-07, -0.5804, -0.8143, 0.2516, -0.5804, -0.7745, 1.977e-07, -0.6988, -0.7153, -0.221, -0.6988, -0.6803, -0.2516, -0.5804, -0.7745, -2.371e-07, -0.5804, -0.8143, -0.221, -0.6988, -0.6803, -0.4205, -0.6988, -0.5787, -0.4787, -0.5804, -0.6588, -0.2516, -0.5804, -0.7745, -0.4205, -0.6988, -0.5787, -0.5787, -0.6988, -0.4205, -0.6588, -0.5804, -0.4787, -0.4787, -0.5804, -0.6588, -0.5787, -0.6988, -0.4205, -0.6803, -0.6988, -0.221, -0.7744, -0.5804, -0.2516, -0.6588, -0.5804, -0.4787, -0.6803, -0.6988, -0.221, -0.7153, -0.6988, -2.46e-07, -0.8143, -0.5804, 1.598e-07, -0.7744, -0.5804, -0.2516, -0.7153, -0.6988, -2.46e-07, -0.6803, -0.6988, 0.221, -0.7744, -0.5804, 0.2516, -0.8143, -0.5804, 1.598e-07, -0.6803, -0.6988, 0.221, -0.5787, -0.6988, 0.4205, -0.6588, -0.5804, 0.4786, -0.7744, -0.5804, 0.2516, -0.5787, -0.6988, 0.4205, -0.4205, -0.6988, 0.5787, -0.4787, -0.5804, 0.6588, -0.6588, -0.5804, 0.4786, -0.4205, -0.6988, 0.5787, -0.221, -0.6988, 0.6803, -0.2516, -0.5804, 0.7744, -0.4787, -0.5804, 0.6588, -0.221, -0.6988, 0.6803, -2.195e-07, -0.6988, 0.7153, 1.664e-07, -0.5804, 0.8143, -0.2516, -0.5804, 0.7744, -2.195e-07, -0.6988, 0.7153, 0.221, -0.6988, 0.6803, 0.2516, -0.5804, 0.7745, 1.664e-07, -0.5804, 0.8143, 0.221, -0.6988, 0.6803, 0.4205, -0.6988, 0.5787, 0.4786, -0.5804, 0.6588, 0.2516, -0.5804, 0.7745, 0.4205, -0.6988, 0.5787, 0.5787, -0.6988, 0.4205, 0.6588, -0.5804, 0.4787, 0.4786, -0.5804, 0.6588, 0.5787, -0.6988, 0.4205, 0.6803, -0.6988, 0.221, 0.7744, -0.5804, 0.2516, 0.6588, -0.5804, 0.4787, 0.6803, -0.6988, 0.221, 0.7153, -0.6988, 9.779e-07, 0.8143, -0.5804, 6.343e-07, 0.7744, -0.5804, 0.2516, 0.7153, -0.6988, 9.779e-07, 0.6803, -0.6988, -0.221, 0.7745, -0.5804, -0.2516, 0.8143, -0.5804, 6.343e-07, 0.7745, -0.5804, -0.2516, 0.6588, -0.5804, -0.4787, 0.7233, -0.448, -0.5255, 0.8503, -0.448, -0.2763, 0.6588, -0.5804, -0.4787, 0.4787, -0.5804, -0.6588, 0.5255, -0.448, -0.7233, 0.7233, -0.448, -0.5255, 0.4787, -0.5804, -0.6588, 0.2516, -0.5804, -0.7745, 0.2763, -0.448, -0.8503, 0.5255, -0.448, -0.7233, 0.2516, -0.5804, -0.7745, -2.371e-07, -0.5804, -0.8143, -3.365e-07, -0.448, -0.894, 0.2763, -0.448, -0.8503, -2.371e-07, -0.5804, -0.8143, -0.2516, -0.5804, -0.7745, -0.2763, -0.448, -0.8503, -3.365e-07, -0.448, -0.894, -0.2516, -0.5804, -0.7745, -0.4787, -0.5804, -0.6588, -0.5255, -0.448, -0.7233, -0.2763, -0.448, -0.8503, -0.4787, -0.5804, -0.6588, -0.6588, -0.5804, -0.4787, -0.7233, -0.448, -0.5255, -0.5255, -0.448, -0.7233, -0.6588, -0.5804, -0.4787, -0.7744, -0.5804, -0.2516, -0.8502, -0.4481, -0.2763, -0.7233, -0.448, -0.5255, -0.7744, -0.5804, -0.2516, -0.8143, -0.5804, 1.598e-07, -0.894, -0.448, -2.947e-07, -0.8502, -0.4481, -0.2763, -0.8143, -0.5804, 1.598e-07, -0.7744, -0.5804, 0.2516, -0.8503, -0.448, 0.2763, -0.894, -0.448, -2.947e-07, -0.7744, -0.5804, 0.2516, -0.6588, -0.5804, 0.4786, -0.7233, -0.448, 0.5255, -0.8503, -0.448, 0.2763, -0.6588, -0.5804, 0.4786, -0.4787, -0.5804, 0.6588, -0.5255, -0.448, 0.7233, -0.7233, -0.448, 0.5255, -0.4787, -0.5804, 0.6588, -0.2516, -0.5804, 0.7744, -0.2763, -0.448, 0.8503, -0.5255, -0.448, 0.7233, -0.2516, -0.5804, 0.7744, 1.664e-07, -0.5804, 0.8143, 3.85e-07, -0.448, 0.894, -0.2763, -0.448, 0.8503, 1.664e-07, -0.5804, 0.8143, 0.2516, -0.5804, 0.7745, 0.2763, -0.448, 0.8503, 3.85e-07, -0.448, 0.894, 0.2516, -0.5804, 0.7745, 0.4786, -0.5804, 0.6588, 0.5255, -0.448, 0.7233, 0.2763, -0.448, 0.8503, 0.4786, -0.5804, 0.6588, 0.6588, -0.5804, 0.4787, 0.7233, -0.448, 0.5255, 0.5255, -0.448, 0.7233, 0.6588, -0.5804, 0.4787, 0.7744, -0.5804, 0.2516, 0.8503, -0.448, 0.2763, 0.7233, -0.448, 0.5255, 0.7744, -0.5804, 0.2516, 0.8143, -0.5804, 6.343e-07, 0.894, -0.448, 6.045e-07, 0.8503, -0.448, 0.2763, 0.8143, -0.5804, 6.343e-07, 0.7745, -0.5804, -0.2516, 0.8503, -0.448, -0.2763, 0.894, -0.448, 6.045e-07, 0.8503, -0.448, -0.2763, 0.7233, -0.448, -0.5255, 0.7705, -0.3048, -0.5598, 0.9058, -0.3048, -0.2943, 0.7233, -0.448, -0.5255, 0.5255, -0.448, -0.7233, 0.5598, -0.3048, -0.7705, 0.7705, -0.3048, -0.5598, 0.5255, -0.448, -0.7233, 0.2763, -0.448, -0.8503, 0.2943, -0.3048, -0.9058, 0.5598, -0.3048, -0.7705, 0.2763, -0.448, -0.8503, -3.365e-07, -0.448, -0.894, -3.461e-08, -0.3048, -0.9524, 0.2943, -0.3048, -0.9058, -3.365e-07, -0.448, -0.894, -0.2763, -0.448, -0.8503, -0.2943, -0.3048, -0.9058, -3.461e-08, -0.3048, -0.9524, -0.2763, -0.448, -0.8503, -0.5255, -0.448, -0.7233, -0.5598, -0.3048, -0.7705, -0.2943, -0.3048, -0.9058, -0.5255, -0.448, -0.7233, -0.7233, -0.448, -0.5255, -0.7705, -0.3048, -0.5598, -0.5598, -0.3048, -0.7705, -0.7233, -0.448, -0.5255, -0.8502, -0.4481, -0.2763, -0.9058, -0.3048, -0.2943, -0.7705, -0.3048, -0.5598, -0.8502, -0.4481, -0.2763, -0.894, -0.448, -2.947e-07, -0.9524, -0.3048, 4.748e-08, -0.9058, -0.3048, -0.2943, -0.894, -0.448, -2.947e-07, -0.8503, -0.448, 0.2763, -0.9058, -0.3048, 0.2943, -0.9524, -0.3048, 4.748e-08, -0.8503, -0.448, 0.2763, -0.7233, -0.448, 0.5255, -0.7705, -0.3048, 0.5598, -0.9058, -0.3048, 0.2943, -0.7233, -0.448, 0.5255, -0.5255, -0.448, 0.7233, -0.5598, -0.3048, 0.7705, -0.7705, -0.3048, 0.5598, -0.5255, -0.448, 0.7233, -0.2763, -0.448, 0.8503, -0.2943, -0.3048, 0.9058, -0.5598, -0.3048, 0.7705, -0.2763, -0.448, 0.8503, 3.85e-07, -0.448, 0.894, 1.994e-07, -0.3048, 0.9524, -0.2943, -0.3048, 0.9058, 3.85e-07, -0.448, 0.894, 0.2763, -0.448, 0.8503, 0.2943, -0.3048, 0.9058, 1.994e-07, -0.3048, 0.9524, 0.2763, -0.448, 0.8503, 0.5255, -0.448, 0.7233, 0.5598, -0.3048, 0.7705, 0.2943, -0.3048, 0.9058, 0.5255, -0.448, 0.7233, 0.7233, -0.448, 0.5255, 0.7705, -0.3048, 0.5598, 0.5598, -0.3048, 0.7705, 0.7233, -0.448, 0.5255, 0.8503, -0.448, 0.2763, 0.9058, -0.3048, 0.2943, 0.7705, -0.3048, 0.5598, 0.8503, -0.448, 0.2763, 0.894, -0.448, 6.045e-07, 0.9524, -0.3048, 8.952e-07, 0.9058, -0.3048, 0.2943, 0.894, -0.448, 6.045e-07, 0.8503, -0.448, -0.2763, 0.9058, -0.3048, -0.2943, 0.9524, -0.3048, 8.952e-07, 0.9058, -0.3048, -0.2943, 0.7705, -0.3048, -0.5598, 0.7993, -0.1543, -0.5807, 0.9397, -0.1542, -0.3053, 0.7705, -0.3048, -0.5598, 0.5598, -0.3048, -0.7705, 0.5808, -0.1542, -0.7993, 0.7993, -0.1543, -0.5807, 0.5598, -0.3048, -0.7705, 0.2943, -0.3048, -0.9058, 0.3053, -0.1543, -0.9397, 0.5808, -0.1542, -0.7993, 0.2943, -0.3048, -0.9058, -3.461e-08, -0.3048, -0.9524, -9.291e-09, -0.1543, -0.988, 0.3053, -0.1543, -0.9397, -3.461e-08, -0.3048, -0.9524, -0.2943, -0.3048, -0.9058, -0.3053, -0.1543, -0.9397, -9.291e-09, -0.1543, -0.988, -0.2943, -0.3048, -0.9058, -0.5598, -0.3048, -0.7705, -0.5808, -0.1542, -0.7993, -0.3053, -0.1543, -0.9397, -0.5598, -0.3048, -0.7705, -0.7705, -0.3048, -0.5598, -0.7993, -0.1543, -0.5807, -0.5808, -0.1542, -0.7993, -0.7705, -0.3048, -0.5598, -0.9058, -0.3048, -0.2943, -0.9397, -0.1543, -0.3053, -0.7993, -0.1543, -0.5807, -0.9058, -0.3048, -0.2943, -0.9524, -0.3048, 4.748e-08, -0.988, -0.1542, 1.469e-08, -0.9397, -0.1543, -0.3053, -0.9524, -0.3048, 4.748e-08, -0.9058, -0.3048, 0.2943, -0.9397, -0.1543, 0.3053, -0.988, -0.1542, 1.469e-08, -0.9058, -0.3048, 0.2943, -0.7705, -0.3048, 0.5598, -0.7993, -0.1543, 0.5807, -0.9397, -0.1543, 0.3053, -0.7705, -0.3048, 0.5598, -0.5598, -0.3048, 0.7705, -0.5807, -0.1543, 0.7993, -0.7993, -0.1543, 0.5807, -0.5598, -0.3048, 0.7705, -0.2943, -0.3048, 0.9058, -0.3053, -0.1543, 0.9397, -0.5807, -0.1543, 0.7993, -0.2943, -0.3048, 0.9058, 1.994e-07, -0.3048, 0.9524, 9.178e-08, -0.1543, 0.988, -0.3053, -0.1543, 0.9397, 1.994e-07, -0.3048, 0.9524, 0.2943, -0.3048, 0.9058, 0.3053, -0.1543, 0.9397, 9.178e-08, -0.1543, 0.988, 0.2943, -0.3048, 0.9058, 0.5598, -0.3048, 0.7705, 0.5808, -0.1542, 0.7993, 0.3053, -0.1543, 0.9397, 0.5598, -0.3048, 0.7705, 0.7705, -0.3048, 0.5598, 0.7993, -0.1542, 0.5808, 0.5808, -0.1542, 0.7993, 0.7705, -0.3048, 0.5598, 0.9058, -0.3048, 0.2943, 0.9397, -0.1542, 0.3053, 0.7993, -0.1542, 0.5808, 0.9058, -0.3048, 0.2943, 0.9524, -0.3048, 8.952e-07, 0.988, -0.1543, 9.248e-07, 0.9397, -0.1542, 0.3053, 0.9524, -0.3048, 8.952e-07, 0.9058, -0.3048, -0.2943, 0.9397, -0.1542, -0.3053, 0.988, -0.1543, 9.248e-07, 0.9397, -0.1542, -0.3053, 0.7993, -0.1543, -0.5807, 0.809, -1.214e-09, -0.5878, 0.9511, 0.0, -0.309, 0.7993, -0.1543, -0.5807, 0.5808, -0.1542, -0.7993, 0.5878, 2.063e-08, -0.809, 0.809, -1.214e-09, -0.5878, 0.5808, -0.1542, -0.7993, 0.3053, -0.1543, -0.9397, 0.309, 1.942e-08, -0.9511, 0.5878, 2.063e-08, -0.809, 0.3053, -0.1543, -0.9397, -9.291e-09, -0.1543, -0.988, 0.0, 0.0, -1.0, 0.309, 1.942e-08, -0.9511, -9.291e-09, -0.1543, -0.988, -0.3053, -0.1543, -0.9397, -0.309, -3.52e-08, -0.9511, 0.0, 0.0, -1.0, -0.3053, -0.1543, -0.9397, -0.5808, -0.1542, -0.7993, -0.5878, -3.641e-08, -0.809, -0.309, -3.52e-08, -0.9511, -0.5808, -0.1542, -0.7993, -0.7993, -0.1543, -0.5807, -0.809, -3.641e-09, -0.5878, -0.5878, -3.641e-08, -0.809, -0.7993, -0.1543, -0.5807, -0.9397, -0.1543, -0.3053, -0.9511, 0.0, -0.309, -0.809, -3.641e-09, -0.5878, -0.9397, -0.1543, -0.3053, -0.988, -0.1542, 1.469e-08, -1.0, 2.427e-09, 0.0, -0.9511, 0.0, -0.309, -0.988, -0.1542, 1.469e-08, -0.9397, -0.1543, 0.3053, -0.9511, 1.214e-09, 0.309, -1.0, 2.427e-09, 0.0, -0.9397, -0.1543, 0.3053, -0.7993, -0.1543, 0.5807, -0.809, -2.427e-09, 0.5878, -0.9511, 1.214e-09, 0.309, -0.7993, -0.1543, 0.5807, -0.5807, -0.1543, 0.7993, -0.5878, -1.821e-08, 0.809, -0.809, -2.427e-09, 0.5878, -0.5807, -0.1543, 0.7993, -0.3053, -0.1543, 0.9397, -0.309, -1.699e-08, 0.9511, -0.5878, -1.821e-08, 0.809, -0.3053, -0.1543, 0.9397, 9.178e-08, -0.1543, 0.988, 4.855e-09, -3.641e-09, 1.0, -0.309, -1.699e-08, 0.9511, 9.178e-08, -0.1543, 0.988, 0.3053, -0.1543, 0.9397, 0.309, 2.185e-08, 0.9511, 4.855e-09, -3.641e-09, 1.0, 0.3053, -0.1543, 0.9397, 0.5808, -0.1542, 0.7993, 0.5878, 2.427e-08, 0.809, 0.309, 2.185e-08, 0.9511, 0.5808, -0.1542, 0.7993, 0.7993, -0.1542, 0.5808, 0.809, 0.0, 0.5878, 0.5878, 2.427e-08, 0.809, 0.7993, -0.1542, 0.5808, 0.9397, -0.1542, 0.3053, 0.9511, -1.214e-09, 0.309, 0.809, 0.0, 0.5878, 0.9397, -0.1542, 0.3053, 0.988, -0.1543, 9.248e-07, 1.0, -1.214e-09, 9.418e-07, 0.9511, -1.214e-09, 0.309, 0.988, -0.1543, 9.248e-07, 0.9397, -0.1542, -0.3053, 0.9511, 0.0, -0.309, 1.0, -1.214e-09, 9.418e-07, 0.9511, 0.0, -0.309, 0.809, -1.214e-09, -0.5878, 0.7993, 0.1543, -0.5807, 0.9397, 0.1542, -0.3053, 0.809, -1.214e-09, -0.5878, 0.5878, 2.063e-08, -0.809, 0.5807, 0.1543, -0.7993, 0.7993, 0.1543, -0.5807, 0.5878, 2.063e-08, -0.809, 0.309, 1.942e-08, -0.9511, 0.3053, 0.1542, -0.9397, 0.5807, 0.1543, -0.7993, 0.309, 1.942e-08, -0.9511, 0.0, 0.0, -1.0, -9.348e-09, 0.1543, -0.988, 0.3053, 0.1542, -0.9397, 0.0, 0.0, -1.0, -0.309, -3.52e-08, -0.9511, -0.3053, 0.1543, -0.9397, -9.348e-09, 0.1543, -0.988, -0.309, -3.52e-08, -0.9511, -0.5878, -3.641e-08, -0.809, -0.5808, 0.1542, -0.7993, -0.3053, 0.1543, -0.9397, -0.5878, -3.641e-08, -0.809, -0.809, -3.641e-09, -0.5878, -0.7993, 0.1542, -0.5808, -0.5808, 0.1542, -0.7993, -0.809, -3.641e-09, -0.5878, -0.9511, 0.0, -0.309, -0.9397, 0.1543, -0.3053, -0.7993, 0.1542, -0.5808, -0.9511, 0.0, -0.309, -1.0, 2.427e-09, 0.0, -0.988, 0.1542, 9.903e-09, -0.9397, 0.1543, -0.3053, -1.0, 2.427e-09, 0.0, -0.9511, 1.214e-09, 0.309, -0.9397, 0.1543, 0.3053, -0.988, 0.1542, 9.903e-09, -0.9511, 1.214e-09, 0.309, -0.809, -2.427e-09, 0.5878, -0.7993, 0.1542, 0.5808, -0.9397, 0.1543, 0.3053, -0.809, -2.427e-09, 0.5878, -0.5878, -1.821e-08, 0.809, -0.5808, 0.1542, 0.7993, -0.7993, 0.1542, 0.5808, -0.5878, -1.821e-08, 0.809, -0.309, -1.699e-08, 0.9511, -0.3053, 0.1543, 0.9397, -0.5808, 0.1542, 0.7993, -0.309, -1.699e-08, 0.9511, 4.855e-09, -3.641e-09, 1.0, 9.184e-08, 0.1543, 0.988, -0.3053, 0.1543, 0.9397, 4.855e-09, -3.641e-09, 1.0, 0.309, 2.185e-08, 0.9511, 0.3053, 0.1543, 0.9397, 9.184e-08, 0.1543, 0.988, 0.309, 2.185e-08, 0.9511, 0.5878, 2.427e-08, 0.809, 0.5808, 0.1542, 0.7993, 0.3053, 0.1543, 0.9397, 0.5878, 2.427e-08, 0.809, 0.809, 0.0, 0.5878, 0.7993, 0.1543, 0.5807, 0.5808, 0.1542, 0.7993, 0.809, 0.0, 0.5878, 0.9511, -1.214e-09, 0.309, 0.9397, 0.1542, 0.3053, 0.7993, 0.1543, 0.5807, 0.9511, -1.214e-09, 0.309, 1.0, -1.214e-09, 9.418e-07, 0.988, 0.1543, 9.301e-07, 0.9397, 0.1542, 0.3053, 1.0, -1.214e-09, 9.418e-07, 0.9511, 0.0, -0.309, 0.9397, 0.1542, -0.3053, 0.988, 0.1543, 9.301e-07, 0.9397, 0.1542, -0.3053, 0.7993, 0.1543, -0.5807, 0.7705, 0.3048, -0.5598, 0.9058, 0.3048, -0.2943, 0.7993, 0.1543, -0.5807, 0.5807, 0.1543, -0.7993, 0.5598, 0.3048, -0.7705, 0.7705, 0.3048, -0.5598, 0.5807, 0.1543, -0.7993, 0.3053, 0.1542, -0.9397, 0.2943, 0.3048, -0.9058, 0.5598, 0.3048, -0.7705, 0.3053, 0.1542, -0.9397, -9.348e-09, 0.1543, -0.988, -3.471e-08, 0.3048, -0.9524, 0.2943, 0.3048, -0.9058, -9.348e-09, 0.1543, -0.988, -0.3053, 0.1543, -0.9397, -0.2943, 0.3048, -0.9058, -3.471e-08, 0.3048, -0.9524, -0.3053, 0.1543, -0.9397, -0.5808, 0.1542, -0.7993, -0.5598, 0.3048, -0.7705, -0.2943, 0.3048, -0.9058, -0.5808, 0.1542, -0.7993, -0.7993, 0.1542, -0.5808, -0.7705, 0.3048, -0.5598, -0.5598, 0.3048, -0.7705, -0.7993, 0.1542, -0.5808, -0.9397, 0.1543, -0.3053, -0.9058, 0.3048, -0.2943, -0.7705, 0.3048, -0.5598, -0.9397, 0.1543, -0.3053, -0.988, 0.1542, 9.903e-09, -0.9524, 0.3048, 4.199e-08, -0.9058, 0.3048, -0.2943, -0.988, 0.1542, 9.903e-09, -0.9397, 0.1543, 0.3053, -0.9058, 0.3048, 0.2943, -0.9524, 0.3048, 4.199e-08, -0.9397, 0.1543, 0.3053, -0.7993, 0.1542, 0.5808, -0.7705, 0.3049, 0.5598, -0.9058, 0.3048, 0.2943, -0.7993, 0.1542, 0.5808, -0.5808, 0.1542, 0.7993, -0.5598, 0.3048, 0.7705, -0.7705, 0.3049, 0.5598, -0.5808, 0.1542, 0.7993, -0.3053, 0.1543, 0.9397, -0.2943, 0.3048, 0.9058, -0.5598, 0.3048, 0.7705, -0.3053, 0.1543, 0.9397, 9.184e-08, 0.1543, 0.988, 2.003e-07, 0.3048, 0.9524, -0.2943, 0.3048, 0.9058, 9.184e-08, 0.1543, 0.988, 0.3053, 0.1543, 0.9397, 0.2943, 0.3048, 0.9058, 2.003e-07, 0.3048, 0.9524, 0.3053, 0.1543, 0.9397, 0.5808, 0.1542, 0.7993, 0.5598, 0.3048, 0.7705, 0.2943, 0.3048, 0.9058, 0.5808, 0.1542, 0.7993, 0.7993, 0.1543, 0.5807, 0.7705, 0.3048, 0.5598, 0.5598, 0.3048, 0.7705, 0.7993, 0.1543, 0.5807, 0.9397, 0.1542, 0.3053, 0.9058, 0.3048, 0.2943, 0.7705, 0.3048, 0.5598, 0.9397, 0.1542, 0.3053, 0.988, 0.1543, 9.301e-07, 0.9524, 0.3048, 8.887e-07, 0.9058, 0.3048, 0.2943, 0.988, 0.1543, 9.301e-07, 0.9397, 0.1542, -0.3053, 0.9058, 0.3048, -0.2943, 0.9524, 0.3048, 8.887e-07, 0.9058, 0.3048, -0.2943, 0.7705, 0.3048, -0.5598, 0.7233, 0.448, -0.5255, 0.8503, 0.448, -0.2763, 0.7705, 0.3048, -0.5598, 0.5598, 0.3048, -0.7705, 0.5255, 0.448, -0.7233, 0.7233, 0.448, -0.5255, 0.5598, 0.3048, -0.7705, 0.2943, 0.3048, -0.9058, 0.2763, 0.448, -0.8503, 0.5255, 0.448, -0.7233, 0.2943, 0.3048, -0.9058, -3.471e-08, 0.3048, -0.9524, -3.322e-07, 0.448, -0.894, 0.2763, 0.448, -0.8503, -3.471e-08, 0.3048, -0.9524, -0.2943, 0.3048, -0.9058, -0.2763, 0.448, -0.8503, -3.322e-07, 0.448, -0.894, -0.2943, 0.3048, -0.9058, -0.5598, 0.3048, -0.7705, -0.5255, 0.448, -0.7233, -0.2763, 0.448, -0.8503, -0.5598, 0.3048, -0.7705, -0.7705, 0.3048, -0.5598, -0.7233, 0.448, -0.5255, -0.5255, 0.448, -0.7233, -0.7705, 0.3048, -0.5598, -0.9058, 0.3048, -0.2943, -0.8502, 0.4481, -0.2763, -0.7233, 0.448, -0.5255, -0.9058, 0.3048, -0.2943, -0.9524, 0.3048, 4.199e-08, -0.894, 0.448, -3.038e-07, -0.8502, 0.4481, -0.2763, -0.9524, 0.3048, 4.199e-08, -0.9058, 0.3048, 0.2943, -0.8503, 0.448, 0.2763, -0.894, 0.448, -3.038e-07, -0.9058, 0.3048, 0.2943, -0.7705, 0.3049, 0.5598, -0.7233, 0.448, 0.5255, -0.8503, 0.448, 0.2763, -0.7705, 0.3049, 0.5598, -0.5598, 0.3048, 0.7705, -0.5255, 0.448, 0.7233, -0.7233, 0.448, 0.5255, -0.5598, 0.3048, 0.7705, -0.2943, 0.3048, 0.9058, -0.2763, 0.448, 0.8503, -0.5255, 0.448, 0.7233, -0.2943, 0.3048, 0.9058, 2.003e-07, 0.3048, 0.9524, 3.879e-07, 0.448, 0.894, -0.2763, 0.448, 0.8503, 2.003e-07, 0.3048, 0.9524, 0.2943, 0.3048, 0.9058, 0.2763, 0.448, 0.8503, 3.879e-07, 0.448, 0.894, 0.2943, 0.3048, 0.9058, 0.5598, 0.3048, 0.7705, 0.5255, 0.448, 0.7233, 0.2763, 0.448, 0.8503, 0.5598, 0.3048, 0.7705, 0.7705, 0.3048, 0.5598, 0.7233, 0.448, 0.5255, 0.5255, 0.448, 0.7233, 0.7705, 0.3048, 0.5598, 0.9058, 0.3048, 0.2943, 0.8503, 0.448, 0.2763, 0.7233, 0.448, 0.5255, 0.9058, 0.3048, 0.2943, 0.9524, 0.3048, 8.887e-07, 0.894, 0.448, 5.822e-07, 0.8503, 0.448, 0.2763, 0.9524, 0.3048, 8.887e-07, 0.9058, 0.3048, -0.2943, 0.8503, 0.448, -0.2763, 0.894, 0.448, 5.822e-07, 0.8503, 0.448, -0.2763, 0.7233, 0.448, -0.5255, 0.6588, 0.5804, -0.4787, 0.7745, 0.5804, -0.2516, 0.7233, 0.448, -0.5255, 0.5255, 0.448, -0.7233, 0.4787, 0.5804, -0.6588, 0.6588, 0.5804, -0.4787, 0.5255, 0.448, -0.7233, 0.2763, 0.448, -0.8503, 0.2516, 0.5804, -0.7745, 0.4787, 0.5804, -0.6588, 0.2763, 0.448, -0.8503, -3.322e-07, 0.448, -0.894, -2.349e-07, 0.5804, -0.8143, 0.2516, 0.5804, -0.7745, -3.322e-07, 0.448, -0.894, -0.2763, 0.448, -0.8503, -0.2516, 0.5804, -0.7745, -2.349e-07, 0.5804, -0.8143, -0.2763, 0.448, -0.8503, -0.5255, 0.448, -0.7233, -0.4787, 0.5804, -0.6588, -0.2516, 0.5804, -0.7745, -0.5255, 0.448, -0.7233, -0.7233, 0.448, -0.5255, -0.6588, 0.5804, -0.4787, -0.4787, 0.5804, -0.6588, -0.7233, 0.448, -0.5255, -0.8502, 0.4481, -0.2763, -0.7745, 0.5804, -0.2516, -0.6588, 0.5804, -0.4787, -0.8502, 0.4481, -0.2763, -0.894, 0.448, -3.038e-07, -0.8143, 0.5804, 1.48e-07, -0.7745, 0.5804, -0.2516, -0.894, 0.448, -3.038e-07, -0.8503, 0.448, 0.2763, -0.7744, 0.5804, 0.2516, -0.8143, 0.5804, 1.48e-07, -0.8503, 0.448, 0.2763, -0.7233, 0.448, 0.5255, -0.6588, 0.5804, 0.4787, -0.7744, 0.5804, 0.2516, -0.7233, 0.448, 0.5255, -0.5255, 0.448, 0.7233, -0.4787, 0.5804, 0.6588, -0.6588, 0.5804, 0.4787, -0.5255, 0.448, 0.7233, -0.2763, 0.448, 0.8503, -0.2516, 0.5804, 0.7744, -0.4787, 0.5804, 0.6588, -0.2763, 0.448, 0.8503, 3.879e-07, 0.448, 0.894, 1.691e-07, 0.5804, 0.8143, -0.2516, 0.5804, 0.7744, 3.879e-07, 0.448, 0.894, 0.2763, 0.448, 0.8503, 0.2516, 0.5804, 0.7745, 1.691e-07, 0.5804, 0.8143, 0.2763, 0.448, 0.8503, 0.5255, 0.448, 0.7233, 0.4787, 0.5804, 0.6588, 0.2516, 0.5804, 0.7745, 0.5255, 0.448, 0.7233, 0.7233, 0.448, 0.5255, 0.6588, 0.5804, 0.4787, 0.4787, 0.5804, 0.6588, 0.7233, 0.448, 0.5255, 0.8503, 0.448, 0.2763, 0.7745, 0.5804, 0.2516, 0.6588, 0.5804, 0.4787, 0.8503, 0.448, 0.2763, 0.894, 0.448, 5.822e-07, 0.8143, 0.5804, 6.703e-07, 0.7745, 0.5804, 0.2516, 0.894, 0.448, 5.822e-07, 0.8503, 0.448, -0.2763, 0.7745, 0.5804, -0.2516, 0.8143, 0.5804, 6.703e-07, 0.7745, 0.5804, -0.2516, 0.6588, 0.5804, -0.4787, 0.5787, 0.6988, -0.4205, 0.6803, 0.6988, -0.221, 0.6588, 0.5804, -0.4787, 0.4787, 0.5804, -0.6588, 0.4205, 0.6988, -0.5787, 0.5787, 0.6988, -0.4205, 0.4787, 0.5804, -0.6588, 0.2516, 0.5804, -0.7745, 0.221, 0.6988, -0.6803, 0.4205, 0.6988, -0.5787, 0.2516, 0.5804, -0.7745, -2.349e-07, 0.5804, -0.8143, 1.966e-07, 0.6988, -0.7153, 0.221, 0.6988, -0.6803, -2.349e-07, 0.5804, -0.8143, -0.2516, 0.5804, -0.7745, -0.221, 0.6988, -0.6803, 1.966e-07, 0.6988, -0.7153, -0.2516, 0.5804, -0.7745, -0.4787, 0.5804, -0.6588, -0.4205, 0.6988, -0.5787, -0.221, 0.6988, -0.6803, -0.4787, 0.5804, -0.6588, -0.6588, 0.5804, -0.4787, -0.5787, 0.6988, -0.4205, -0.4205, 0.6988, -0.5787, -0.6588, 0.5804, -0.4787, -0.7745, 0.5804, -0.2516, -0.6803, 0.6988, -0.221, -0.5787, 0.6988, -0.4205, -0.7745, 0.5804, -0.2516, -0.8143, 0.5804, 1.48e-07, -0.7153, 0.6988, -2.449e-07, -0.6803, 0.6988, -0.221, -0.8143, 0.5804, 1.48e-07, -0.7744, 0.5804, 0.2516, -0.6803, 0.6988, 0.221, -0.7153, 0.6988, -2.449e-07, -0.7744, 0.5804, 0.2516, -0.6588, 0.5804, 0.4787, -0.5787, 0.6988, 0.4205, -0.6803, 0.6988, 0.221, -0.6588, 0.5804, 0.4787, -0.4787, 0.5804, 0.6588, -0.4205, 0.6988, 0.5787, -0.5787, 0.6988, 0.4205, -0.4787, 0.5804, 0.6588, -0.2516, 0.5804, 0.7744, -0.221, 0.6988, 0.6803, -0.4205, 0.6988, 0.5787, -0.2516, 0.5804, 0.7744, 1.691e-07, 0.5804, 0.8143, -2.186e-07, 0.6988, 0.7153, -0.221, 0.6988, 0.6803, 1.691e-07, 0.5804, 0.8143, 0.2516, 0.5804, 0.7745, 0.221, 0.6988, 0.6803, -2.186e-07, 0.6988, 0.7153, 0.2516, 0.5804, 0.7745, 0.4787, 0.5804, 0.6588, 0.4205, 0.6988, 0.5787, 0.221, 0.6988, 0.6803, 0.4787, 0.5804, 0.6588, 0.6588, 0.5804, 0.4787, 0.5787, 0.6988, 0.4205, 0.4205, 0.6988, 0.5787, 0.6588, 0.5804, 0.4787, 0.7745, 0.5804, 0.2516, 0.6803, 0.6988, 0.221, 0.5787, 0.6988, 0.4205, 0.7745, 0.5804, 0.2516, 0.8143, 0.5804, 6.703e-07, 0.7153, 0.6988, 1.059e-06, 0.6803, 0.6988, 0.221, 0.8143, 0.5804, 6.703e-07, 0.7745, 0.5804, -0.2516, 0.6803, 0.6988, -0.221, 0.7153, 0.6988, 1.059e-06, 0.6803, 0.6988, -0.221, 0.5787, 0.6988, -0.4205, 0.4851, 0.8003, -0.3525, 0.5703, 0.8003, -0.1853, 0.5787, 0.6988, -0.4205, 0.4205, 0.6988, -0.5787, 0.3525, 0.8003, -0.4851, 0.4851, 0.8003, -0.3525, 0.4205, 0.6988, -0.5787, 0.221, 0.6988, -0.6803, 0.1853, 0.8003, -0.5703, 0.3525, 0.8003, -0.4851, 0.221, 0.6988, -0.6803, 1.966e-07, 0.6988, -0.7153, 5.165e-07, 0.8003, -0.5996, 0.1853, 0.8003, -0.5703, 1.966e-07, 0.6988, -0.7153, -0.221, 0.6988, -0.6803, -0.1853, 0.8003, -0.5703, 5.165e-07, 0.8003, -0.5996, -0.221, 0.6988, -0.6803, -0.4205, 0.6988, -0.5787, -0.3525, 0.8003, -0.4851, -0.1853, 0.8003, -0.5703, -0.4205, 0.6988, -0.5787, -0.5787, 0.6988, -0.4205, -0.4851, 0.8003, -0.3525, -0.3525, 0.8003, -0.4851, -0.5787, 0.6988, -0.4205, -0.6803, 0.6988, -0.221, -0.5703, 0.8002, -0.1853, -0.4851, 0.8003, -0.3525, -0.6803, 0.6988, -0.221, -0.7153, 0.6988, -2.449e-07, -0.5997, 0.8002, -6.198e-07, -0.5703, 0.8002, -0.1853, -0.7153, 0.6988, -2.449e-07, -0.6803, 0.6988, 0.221, -0.5703, 0.8003, 0.1853, -0.5997, 0.8002, -6.198e-07, -0.6803, 0.6988, 0.221, -0.5787, 0.6988, 0.4205, -0.4851, 0.8003, 0.3525, -0.5703, 0.8003, 0.1853, -0.5787, 0.6988, 0.4205, -0.4205, 0.6988, 0.5787, -0.3525, 0.8003, 0.4851, -0.4851, 0.8003, 0.3525, -0.4205, 0.6988, 0.5787, -0.221, 0.6988, 0.6803, -0.1853, 0.8002, 0.5703, -0.3525, 0.8003, 0.4851, -0.221, 0.6988, 0.6803, -2.186e-07, 0.6988, 0.7153, -5.552e-07, 0.8003, 0.5996, -0.1853, 0.8002, 0.5703, -2.186e-07, 0.6988, 0.7153, 0.221, 0.6988, 0.6803, 0.1853, 0.8003, 0.5703, -5.552e-07, 0.8003, 0.5996, 0.221, 0.6988, 0.6803, 0.4205, 0.6988, 0.5787, 0.3525, 0.8003, 0.4851, 0.1853, 0.8003, 0.5703, 0.4205, 0.6988, 0.5787, 0.5787, 0.6988, 0.4205, 0.4852, 0.8002, 0.3525, 0.3525, 0.8003, 0.4851, 0.5787, 0.6988, 0.4205, 0.6803, 0.6988, 0.221, 0.5703, 0.8003, 0.1853, 0.4852, 0.8002, 0.3525, 0.6803, 0.6988, 0.221, 0.7153, 0.6988, 1.059e-06, 0.5996, 0.8003, 1.291e-06, 0.5703, 0.8003, 0.1853, 0.7153, 0.6988, 1.059e-06, 0.6803, 0.6988, -0.221, 0.5703, 0.8003, -0.1853, 0.5996, 0.8003, 1.291e-06, 0.5703, 0.8003, -0.1853, 0.4851, 0.8003, -0.3525, 0.3808, 0.8823, -0.2767, 0.4477, 0.8823, -0.1455, 0.4851, 0.8003, -0.3525, 0.3525, 0.8003, -0.4851, 0.2767, 0.8823, -0.3808, 0.3808, 0.8823, -0.2767, 0.3525, 0.8003, -0.4851, 0.1853, 0.8003, -0.5703, 0.1455, 0.8823, -0.4477, 0.2767, 0.8823, -0.3808, 0.1853, 0.8003, -0.5703, 5.165e-07, 0.8003, -0.5996, 6.277e-07, 0.8823, -0.4708, 0.1455, 0.8823, -0.4477, 5.165e-07, 0.8003, -0.5996, -0.1853, 0.8003, -0.5703, -0.1455, 0.8823, -0.4477, 6.277e-07, 0.8823, -0.4708, -0.1853, 0.8003, -0.5703, -0.3525, 0.8003, -0.4851, -0.2767, 0.8823, -0.3808, -0.1455, 0.8823, -0.4477, -0.3525, 0.8003, -0.4851, -0.4851, 0.8003, -0.3525, -0.3808, 0.8823, -0.2767, -0.2767, 0.8823, -0.3808, -0.4851, 0.8003, -0.3525, -0.5703, 0.8002, -0.1853, -0.4477, 0.8823, -0.1455, -0.3808, 0.8823, -0.2767, -0.5703, 0.8002, -0.1853, -0.5997, 0.8002, -6.198e-07, -0.4708, 0.8823, -8.671e-07, -0.4477, 0.8823, -0.1455, -0.5997, 0.8002, -6.198e-07, -0.5703, 0.8003, 0.1853, -0.4477, 0.8823, 0.1455, -0.4708, 0.8823, -8.671e-07, -0.5703, 0.8003, 0.1853, -0.4851, 0.8003, 0.3525, -0.3808, 0.8823, 0.2767, -0.4477, 0.8823, 0.1455, -0.4851, 0.8003, 0.3525, -0.3525, 0.8003, 0.4851, -0.2767, 0.8823, 0.3808, -0.3808, 0.8823, 0.2767, -0.3525, 0.8003, 0.4851, -0.1853, 0.8002, 0.5703, -0.1455, 0.8823, 0.4477, -0.2767, 0.8823, 0.3808, -0.1853, 0.8002, 0.5703, -5.552e-07, 0.8003, 0.5996, -6.472e-07, 0.8823, 0.4708, -0.1455, 0.8823, 0.4477, -5.552e-07, 0.8003, 0.5996, 0.1853, 0.8003, 0.5703, 0.1455, 0.8823, 0.4477, -6.472e-07, 0.8823, 0.4708, 0.1853, 0.8003, 0.5703, 0.3525, 0.8003, 0.4851, 0.2767, 0.8823, 0.3808, 0.1455, 0.8823, 0.4477, 0.3525, 0.8003, 0.4851, 0.4852, 0.8002, 0.3525, 0.3808, 0.8823, 0.2767, 0.2767, 0.8823, 0.3808, 0.4852, 0.8002, 0.3525, 0.5703, 0.8003, 0.1853, 0.4477, 0.8823, 0.1455, 0.3808, 0.8823, 0.2767, 0.5703, 0.8003, 0.1853, 0.5996, 0.8003, 1.291e-06, 0.4708, 0.8823, 1.206e-06, 0.4477, 0.8823, 0.1455, 0.5996, 0.8003, 1.291e-06, 0.5703, 0.8003, -0.1853, 0.4477, 0.8823, -0.1455, 0.4708, 0.8823, 1.206e-06, 0.4477, 0.8823, -0.1455, 0.3808, 0.8823, -0.2767, 0.2699, 0.9427, -0.1961, 0.3173, 0.9427, -0.1031, 0.3808, 0.8823, -0.2767, 0.2767, 0.8823, -0.3808, 0.1961, 0.9427, -0.2699, 0.2699, 0.9427, -0.1961, 0.2767, 0.8823, -0.3808, 0.1455, 0.8823, -0.4477, 0.1031, 0.9427, -0.3173, 0.1961, 0.9427, -0.2699, 0.1455, 0.8823, -0.4477, 6.277e-07, 0.8823, -0.4708, -1.595e-06, 0.9427, -0.3336, 0.1031, 0.9427, -0.3173, 6.277e-07, 0.8823, -0.4708, -0.1455, 0.8823, -0.4477, -0.1031, 0.9427, -0.3173, -1.595e-06, 0.9427, -0.3336, -0.1455, 0.8823, -0.4477, -0.2767, 0.8823, -0.3808, -0.1961, 0.9427, -0.2699, -0.1031, 0.9427, -0.3173, -0.2767, 0.8823, -0.3808, -0.3808, 0.8823, -0.2767, -0.2699, 0.9427, -0.1961, -0.1961, 0.9427, -0.2699, -0.3808, 0.8823, -0.2767, -0.4477, 0.8823, -0.1455, -0.3173, 0.9427, -0.1031, -0.2699, 0.9427, -0.1961, -0.4477, 0.8823, -0.1455, -0.4708, 0.8823, -8.671e-07, -0.3336, 0.9427, 1.435e-06, -0.3173, 0.9427, -0.1031, -0.4708, 0.8823, -8.671e-07, -0.4477, 0.8823, 0.1455, -0.3173, 0.9427, 0.1031, -0.3336, 0.9427, 1.435e-06, -0.4477, 0.8823, 0.1455, -0.3808, 0.8823, 0.2767, -0.2699, 0.9427, 0.1961, -0.3173, 0.9427, 0.1031, -0.3808, 0.8823, 0.2767, -0.2767, 0.8823, 0.3808, -0.1961, 0.9427, 0.2699, -0.2699, 0.9427, 0.1961, -0.2767, 0.8823, 0.3808, -0.1455, 0.8823, 0.4477, -0.1031, 0.9427, 0.3173, -0.1961, 0.9427, 0.2699, -0.1455, 0.8823, 0.4477, -6.472e-07, 0.8823, 0.4708, 1.625e-06, 0.9427, 0.3336, -0.1031, 0.9427, 0.3173, -6.472e-07, 0.8823, 0.4708, 0.1455, 0.8823, 0.4477, 0.1031, 0.9427, 0.3173, 1.625e-06, 0.9427, 0.3336, 0.1455, 0.8823, 0.4477, 0.2767, 0.8823, 0.3808, 0.1961, 0.9427, 0.2699, 0.1031, 0.9427, 0.3173, 0.2767, 0.8823, 0.3808, 0.3808, 0.8823, 0.2767, 0.2699, 0.9427, 0.1961, 0.1961, 0.9427, 0.2699, 0.3808, 0.8823, 0.2767, 0.4477, 0.8823, 0.1455, 0.3173, 0.9427, 0.1031, 0.2699, 0.9427, 0.1961, 0.4477, 0.8823, 0.1455, 0.4708, 0.8823, 1.206e-06, 0.3336, 0.9427, -1.05e-06, 0.3173, 0.9427, 0.1031, 0.4708, 0.8823, 1.206e-06, 0.4477, 0.8823, -0.1455, 0.3173, 0.9427, -0.1031, 0.3336, 0.9427, -1.05e-06, 0.3173, 0.9427, -0.1031, 0.2699, 0.9427, -0.1961, 0.1621, 0.9797, -0.1178, 0.1905, 0.9797, -0.06191, 0.2699, 0.9427, -0.1961, 0.1961, 0.9427, -0.2699, 0.1178, 0.9797, -0.1621, 0.1621, 0.9797, -0.1178, 0.1961, 0.9427, -0.2699, 0.1031, 0.9427, -0.3173, 0.06191, 0.9797, -0.1905, 0.1178, 0.9797, -0.1621, 0.1031, 0.9427, -0.3173, -1.595e-06, 0.9427, -0.3336, -2.142e-08, 0.9797, -0.2003, 0.06191, 0.9797, -0.1905, -1.595e-06, 0.9427, -0.3336, -0.1031, 0.9427, -0.3173, -0.06191, 0.9797, -0.1905, -2.142e-08, 0.9797, -0.2003, -0.1031, 0.9427, -0.3173, -0.1961, 0.9427, -0.2699, -0.1178, 0.9797, -0.1621, -0.06191, 0.9797, -0.1905, -0.1961, 0.9427, -0.2699, -0.2699, 0.9427, -0.1961, -0.1621, 0.9797, -0.1178, -0.1178, 0.9797, -0.1621, -0.2699, 0.9427, -0.1961, -0.3173, 0.9427, -0.1031, -0.1905, 0.9797, -0.06191, -0.1621, 0.9797, -0.1178, -0.3173, 0.9427, -0.1031, -0.3336, 0.9427, 1.435e-06, -0.2003, 0.9797, -2.095e-08, -0.1905, 0.9797, -0.06191, -0.3336, 0.9427, 1.435e-06, -0.3173, 0.9427, 0.1031, -0.1905, 0.9797, 0.06191, -0.2003, 0.9797, -2.095e-08, -0.3173, 0.9427, 0.1031, -0.2699, 0.9427, 0.1961, -0.1621, 0.9797, 0.1178, -0.1905, 0.9797, 0.06191, -0.2699, 0.9427, 0.1961, -0.1961, 0.9427, 0.2699, -0.1178, 0.9797, 0.1621, -0.1621, 0.9797, 0.1178, -0.1961, 0.9427, 0.2699, -0.1031, 0.9427, 0.3173, -0.06191, 0.9797, 0.1905, -0.1178, 0.9797, 0.1621, -0.1031, 0.9427, 0.3173, 1.625e-06, 0.9427, 0.3336, 1.723e-08, 0.9797, 0.2003, -0.06191, 0.9797, 0.1905, 1.625e-06, 0.9427, 0.3336, 0.1031, 0.9427, 0.3173, 0.06191, 0.9797, 0.1905, 1.723e-08, 0.9797, 0.2003, 0.1031, 0.9427, 0.3173, 0.1961, 0.9427, 0.2699, 0.1178, 0.9797, 0.1621, 0.06191, 0.9797, 0.1905, 0.1961, 0.9427, 0.2699, 0.2699, 0.9427, 0.1961, 0.1621, 0.9797, 0.1178, 0.1178, 0.9797, 0.1621, 0.2699, 0.9427, 0.1961, 0.3173, 0.9427, 0.1031, 0.1905, 0.9797, 0.06191, 0.1621, 0.9797, 0.1178, 0.3173, 0.9427, 0.1031, 0.3336, 0.9427, -1.05e-06, 0.2003, 0.9797, 3.641e-07, 0.1905, 0.9797, 0.06191, 0.3336, 0.9427, -1.05e-06, 0.3173, 0.9427, -0.1031, 0.1905, 0.9797, -0.06191, 0.2003, 0.9797, 3.641e-07, 0.1621, -0.9797, -0.1178, 0.1905, -0.9797, -0.06191, 7.757e-09, -1.0, 2.39e-07, 0.1178, -0.9797, -0.1621, 0.1621, -0.9797, -0.1178, 7.757e-09, -1.0, 2.39e-07, 0.06191, -0.9797, -0.1905, 0.1178, -0.9797, -0.1621, 7.757e-09, -1.0, 2.39e-07, -3.104e-08, -0.9797, -0.2003, 0.06191, -0.9797, -0.1905, 7.757e-09, -1.0, 2.39e-07, -0.06191, -0.9797, -0.1905, -3.104e-08, -0.9797, -0.2003, 7.757e-09, -1.0, 2.39e-07, -0.1178, -0.9797, -0.1621, -0.06191, -0.9797, -0.1905, 7.757e-09, -1.0, 2.39e-07, -0.1621, -0.9797, -0.1178, -0.1178, -0.9797, -0.1621, 7.757e-09, -1.0, 2.39e-07, -0.1905, -0.9797, -0.06191, -0.1621, -0.9797, -0.1178, 7.757e-09, -1.0, 2.39e-07, -0.2003, -0.9797, 0.0, -0.1905, -0.9797, -0.06191, 7.757e-09, -1.0, 2.39e-07, -0.1905, -0.9797, 0.06191, -0.2003, -0.9797, 0.0, 7.757e-09, -1.0, 2.39e-07, -0.1621, -0.9797, 0.1178, -0.1905, -0.9797, 0.06191, 7.757e-09, -1.0, 2.39e-07, -0.1178, -0.9797, 0.1621, -0.1621, -0.9797, 0.1178, 7.757e-09, -1.0, 2.39e-07, -0.06191, -0.9797, 0.1905, -0.1178, -0.9797, 0.1621, 7.757e-09, -1.0, 2.39e-07, 2.519e-08, -0.9797, 0.2003, -0.06191, -0.9797, 0.1905, 7.757e-09, -1.0, 2.39e-07, 0.06191, -0.9797, 0.1905, 2.519e-08, -0.9797, 0.2003, 7.757e-09, -1.0, 2.39e-07, 0.1178, -0.9797, 0.1621, 0.06191, -0.9797, 0.1905, 7.757e-09, -1.0, 2.39e-07, 0.1621, -0.9797, 0.1178, 0.1178, -0.9797, 0.1621, 7.757e-09, -1.0, 2.39e-07, 0.1905, -0.9797, 0.06191, 0.1621, -0.9797, 0.1178, 7.757e-09, -1.0, 2.39e-07, 0.2003, -0.9797, 2.411e-07, 0.1905, -0.9797, 0.06191, 7.757e-09, -1.0, 2.39e-07, 0.1905, -0.9797, -0.06191, 0.2003, -0.9797, 2.411e-07, 7.757e-09, -1.0, 2.39e-07, 0.1905, 0.9797, -0.06191, 0.1621, 0.9797, -0.1178, 6.862e-09, 1.0, -1.265e-07, 0.1621, 0.9797, -0.1178, 0.1178, 0.9797, -0.1621, 6.862e-09, 1.0, -1.265e-07, 0.1178, 0.9797, -0.1621, 0.06191, 0.9797, -0.1905, 6.862e-09, 1.0, -1.265e-07, 0.06191, 0.9797, -0.1905, -2.142e-08, 0.9797, -0.2003, 6.862e-09, 1.0, -1.265e-07, -2.142e-08, 0.9797, -0.2003, -0.06191, 0.9797, -0.1905, 6.862e-09, 1.0, -1.265e-07, -0.06191, 0.9797, -0.1905, -0.1178, 0.9797, -0.1621, 6.862e-09, 1.0, -1.265e-07, -0.1178, 0.9797, -0.1621, -0.1621, 0.9797, -0.1178, 6.862e-09, 1.0, -1.265e-07, -0.1621, 0.9797, -0.1178, -0.1905, 0.9797, -0.06191, 6.862e-09, 1.0, -1.265e-07, -0.1905, 0.9797, -0.06191, -0.2003, 0.9797, -2.095e-08, 6.862e-09, 1.0, -1.265e-07, -0.2003, 0.9797, -2.095e-08, -0.1905, 0.9797, 0.06191, 6.862e-09, 1.0, -1.265e-07, -0.1905, 0.9797, 0.06191, -0.1621, 0.9797, 0.1178, 6.862e-09, 1.0, -1.265e-07, -0.1621, 0.9797, 0.1178, -0.1178, 0.9797, 0.1621, 6.862e-09, 1.0, -1.265e-07, -0.1178, 0.9797, 0.1621, -0.06191, 0.9797, 0.1905, 6.862e-09, 1.0, -1.265e-07, -0.06191, 0.9797, 0.1905, 1.723e-08, 0.9797, 0.2003, 6.862e-09, 1.0, -1.265e-07, 1.723e-08, 0.9797, 0.2003, 0.06191, 0.9797, 0.1905, 6.862e-09, 1.0, -1.265e-07, 0.06191, 0.9797, 0.1905, 0.1178, 0.9797, 0.1621, 6.862e-09, 1.0, -1.265e-07, 0.1178, 0.9797, 0.1621, 0.1621, 0.9797, 0.1178, 6.862e-09, 1.0, -1.265e-07, 0.1621, 0.9797, 0.1178, 0.1905, 0.9797, 0.06191, 6.862e-09, 1.0, -1.265e-07, 0.1905, 0.9797, 0.06191, 0.2003, 0.9797, 3.641e-07, 6.862e-09, 1.0, -1.265e-07, 0.2003, 0.9797, 3.641e-07, 0.1905, 0.9797, -0.06191, 6.862e-09, 1.0, -1.265e-07])] * 3)])

# ---- objects
ob_main_tower = bpy.data.objects.new('Main Tower', me_mesh)
ob_orb = bpy.data.objects.new('Orb', me_mesh_001)

# ---- transforms, parenting, visibility, modifiers, constraints
ob_main_tower.location = (-1.167e-07, -3.519e-07, -0.5)
ob_main_tower.rotation_euler = (1.571, -0.0, 0.0)
ob_main_tower.color = (0.8, 0.8, 0.8, 1.0)
ob_orb.location = (0.0, 0.0, 3.1)
ob_orb.rotation_euler = (1.571, -0.0, 0.0)
ob_orb.scale = (0.2913, 0.2913, 0.2913)
ob_orb.color = (0.8, 0.8, 0.8, 1.0)

# ---- collection membership
col_collection.objects.link(ob_main_tower)
col_collection.objects.link(ob_orb)

# ---- scene / render settings (as saved in the file)
scene.frame_start = 1; scene.frame_end = 250; scene.frame_set(1)
scene.render.engine = 'BLENDER_EEVEE_NEXT'
scene.cycles.use_denoising = False
scene.cycles.samples = 128
scene.cycles.sampling_pattern = 'TABULATED_SOBOL'
scene.cycles.use_adaptive_sampling = False
scene.cycles.use_light_tree = False
scene.view_settings.view_transform = 'Filmic'
bpy.context.view_layer.update()

# ---- added for rendering (the .blend has no active camera): camera
cam_auto = bpy.data.cameras.new('AutoCamera')
cam_auto.lens = 50.0
cam_auto.sensor_width = 36.0
cam_auto.clip_end = 1000.0
ob_auto_camera = bpy.data.objects.new('AutoCamera', cam_auto)
scene.collection.objects.link(ob_auto_camera)
ob_auto_camera.location = (4.17453, -5.00944, 4.78541)
ob_auto_camera.rotation_euler = (1.09748, -7.21219e-08, 0.694738)
scene.camera = ob_auto_camera
bpy.context.view_layer.update()
